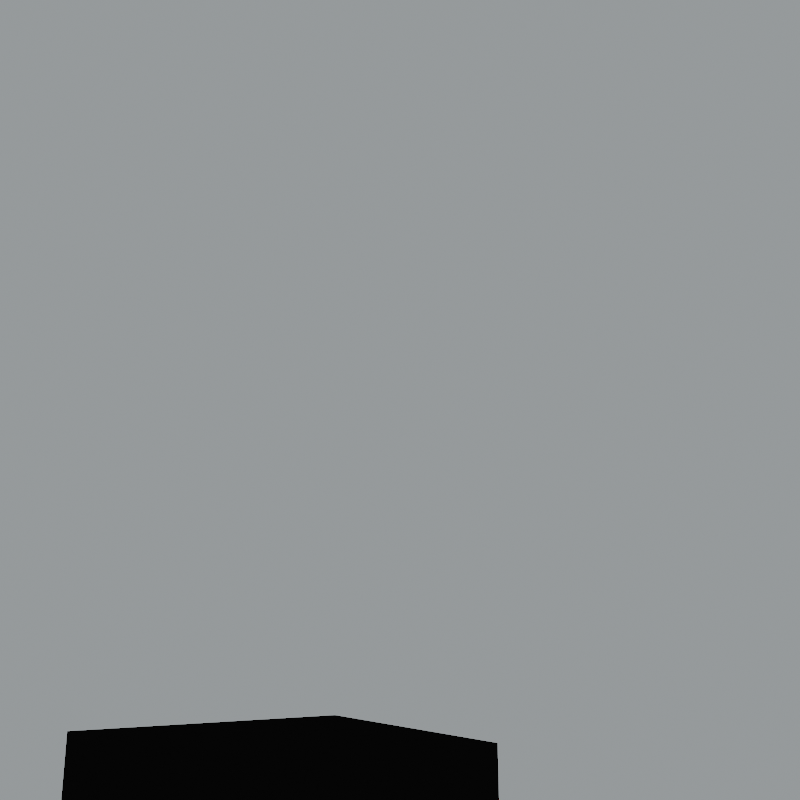 # Source: rpg_game.blend  (saved by Blender 3.4.6; exported with 4.5.12 LTS)
import bpy
from mathutils import Matrix  # noqa: F401  (used for matrix-valued properties, if any)

bpy.ops.wm.read_factory_settings(use_empty=True)
scene = bpy.context.scene
scene.name = 'Scene'

# ---- collections
col_assets = bpy.data.collections.new('ASSETS'); scene.collection.children.link(col_assets)
col_roofs = bpy.data.collections.new('ROOFS'); col_assets.children.link(col_roofs)
col_roof_blocks = bpy.data.collections.new('ROOF_BLOCKS'); col_assets.children.link(col_roof_blocks)
col_basements = bpy.data.collections.new('BASEMENTS'); col_assets.children.link(col_basements)
col_stone_wall_conrners = bpy.data.collections.new('STONE_WALL_CONRNERS'); col_basements.children.link(col_stone_wall_conrners)
col_stairs = bpy.data.collections.new('STAIRS'); col_basements.children.link(col_stairs)
col_living_blocks = bpy.data.collections.new('LIVING_BLOCKS'); col_assets.children.link(col_living_blocks)
col_windows = bpy.data.collections.new('WINDOWS'); col_assets.children.link(col_windows)
col_door_frames = bpy.data.collections.new('DOOR_FRAMES'); col_assets.children.link(col_door_frames)
col_doors = bpy.data.collections.new('DOORS'); col_assets.children.link(col_doors)
col_pots = bpy.data.collections.new('POTS'); col_assets.children.link(col_pots)
col_plants = bpy.data.collections.new('PLANTS'); col_assets.children.link(col_plants)
col_props = bpy.data.collections.new('PROPS'); col_assets.children.link(col_props)
col_composition = bpy.data.collections.new('COMPOSITION'); scene.collection.children.link(col_composition)

# ---- images (referenced by path relative to the original .blend; pixels are not part of the script)
import os
ASSET_DIR = os.environ.get("B2B_ASSET_DIR", "")  # directory of the original .blend (textures are referenced by path, not embedded)
HERE = os.path.dirname(os.path.abspath(__file__))  # packed textures are extracted next to this script under _unpacked/

def load_image(name, relpath, width, height, colorspace="sRGB"):
    """Load a texture the original file referenced (path relative to the .blend, or extracted next to this script)."""
    p = next((c for c in (os.path.join(HERE, relpath), os.path.join(ASSET_DIR, relpath)) if relpath and os.path.exists(c)), "")
    if p:
        img = bpy.data.images.load(p, check_existing=True)
        img.name = name
    else:  # same state as the original file: an image datablock whose file is absent (Cycles renders it pink)
        img = bpy.data.images.new(name, width, height)
        img.source = "FILE"
        img.filepath = "//" + (relpath or name)
    img.colorspace_settings.name = colorspace
    return img
img_roof_png = load_image('roof.png', 'textures/roof.png', 1024, 1024, 'sRGB')
img_roof_block_png = load_image('roof_block.png', 'textures/roof_block.png', 1024, 1024, 'sRGB')
img_basement_png = load_image('basement.png', 'textures/basement.png', 1024, 1024, 'sRGB')
img_wall_corner = load_image('wall_corner', 'textures/wall_corner.png', 1024, 1024, 'sRGB')
img_living_block_png = load_image('living_block.png', 'textures/living_block.png', 1024, 1024, 'sRGB')
img_window_png_001 = load_image('window.png.001', 'textures/window.png', 1024, 1024, 'sRGB')
img_shutter = load_image('shutter', 'textures/shutter.png', 1024, 1024, 'sRGB')
img_double_window_png = load_image('double_window.png', 'textures/double_window.png', 1024, 1024, 'sRGB')
img_door_frame = load_image('door_frame', 'textures/door_frame.png', 1024, 1024, 'sRGB')
img_door = load_image('door', 'textures/door.png', 1024, 1024, 'sRGB')
img_pot_png = load_image('pot.png', 'textures/pot.png', 1024, 1024, 'sRGB')
img_plant_png = load_image('plant.png', 'textures/plant.png', 1024, 1024, 'sRGB')
img_props_png = load_image('props.png', 'textures/props.png', 1024, 1024, 'sRGB')

# ---- materials (node trees are filled in below, after node groups)
mat_roof_1 = bpy.data.materials.new('roof_1')
mat_roof_1.preview_render_type = 'CUBE'
mat_roof_block = bpy.data.materials.new('roof_block')
mat_roof_block.preview_render_type = 'CUBE'
mat_basement = bpy.data.materials.new('basement')
mat_wall_corner = bpy.data.materials.new('wall_corner')
mat_wall_corner.preview_render_type = 'CUBE'
mat_living_block_0 = bpy.data.materials.new('living_block_0')
mat_living_block_1 = bpy.data.materials.new('living_block_1')
mat_single_window = bpy.data.materials.new('single_window')
mat_glass = bpy.data.materials.new('glass')
mat_glass.diffuse_color = (0.01836, 0.01836, 0.01836, 1.0)
mat_glass.roughness = 0.07133
mat_shutter = bpy.data.materials.new('shutter')
mat_double_window = bpy.data.materials.new('double_window')
mat_door_frame = bpy.data.materials.new('door_frame')
mat_door = bpy.data.materials.new('door')
mat_pot = bpy.data.materials.new('pot')
mat_plant = bpy.data.materials.new('plant')
mat_props = bpy.data.materials.new('props')

# ---- node groups
ng_auto_smooth = bpy.data.node_groups.new('Auto Smooth', 'GeometryNodeTree')
_s = ng_auto_smooth.interface.new_socket(name='Geometry', in_out='OUTPUT', socket_type='NodeSocketGeometry')
_s = ng_auto_smooth.interface.new_socket(name='Geometry', in_out='INPUT', socket_type='NodeSocketGeometry')
_s = ng_auto_smooth.interface.new_socket(name='Angle', in_out='INPUT', socket_type='NodeSocketFloat')
_s.subtype = 'ANGLE'
_s.min_value = 0.0
_s.max_value = 3.142
ng_auto_smooth.is_modifier = True
_N = ng_auto_smooth.nodes; _L = ng_auto_smooth.links
n0 = _N.new('NodeGroupOutput'); n0.name = 'Group Output'; n0.location = (480, -100)
n1 = _N.new('NodeGroupInput'); n1.name = 'Group Input'; n1.location = (-420, -300)
n2 = _N.new('NodeGroupInput'); n2.name = 'Group Input.001'; n2.location = (-60, -100)
n3 = _N.new('GeometryNodeSetShadeSmooth'); n3.name = 'Set Shade Smooth'; n3.location = (120, -100)
n3.domain = 'EDGE'
n4 = _N.new('GeometryNodeSetShadeSmooth'); n4.name = 'Set Shade Smooth.001'; n4.location = (300, -100)
n5 = _N.new('GeometryNodeInputMeshEdgeAngle'); n5.name = 'Edge Angle'; n5.location = (-420, -220)
n6 = _N.new('GeometryNodeInputEdgeSmooth'); n6.name = 'Is Edge Smooth'; n6.location = (-60, -160)
n7 = _N.new('GeometryNodeInputShadeSmooth'); n7.name = 'Is Face Smooth'; n7.location = (-240, -340)
n8 = _N.new('FunctionNodeBooleanMath'); n8.name = 'Boolean Math'; n8.location = (-60, -220)
n9 = _N.new('FunctionNodeCompare'); n9.name = 'Compare'; n9.location = (-240, -180)
n9.operation = 'LESS_EQUAL'
_L.new(n5.outputs[0], n9.inputs[0])
_L.new(n4.outputs[0], n0.inputs[0])
_L.new(n1.outputs[1], n9.inputs[1])
_L.new(n9.outputs[0], n8.inputs[0])
_L.new(n7.outputs[0], n8.inputs[1])
_L.new(n2.outputs[0], n3.inputs[0])
_L.new(n6.outputs[0], n3.inputs[1])
_L.new(n3.outputs[0], n4.inputs[0])
_L.new(n8.outputs[0], n3.inputs[2])
n0.is_active_output = True

# ---- material node trees
mat_roof_1.use_nodes = True; mat_roof_1.node_tree.nodes.clear()
_N = mat_roof_1.node_tree.nodes; _L = mat_roof_1.node_tree.links
n0 = _N.new('ShaderNodeTexImage'); n0.name = 'Image Texture'; n0.location = (-175, 291)
n0.image = img_roof_png
n0.interpolation = 'Closest'
n1 = _N.new('ShaderNodeBsdfPrincipled'); n1.name = 'Principled BSDF'; n1.location = (136, 291)
n1.distribution = 'GGX'
n1.subsurface_method = 'RANDOM_WALK_SKIN'
n1.inputs[2].default_value = 0.8697
n1.inputs[3].default_value = 1.45
n1.inputs[27].default_value = (0.0, 0.0, 0.0, 1.0)
n1.inputs[28].default_value = 1.0
n2 = _N.new('ShaderNodeOutputMaterial'); n2.name = 'Material Output'; n2.location = (447, 291)
_L.new(n0.outputs[0], n1.inputs[0])
_L.new(n1.outputs[0], n2.inputs[0])
n2.is_active_output = True
mat_roof_block.use_nodes = True; mat_roof_block.node_tree.nodes.clear()
_N = mat_roof_block.node_tree.nodes; _L = mat_roof_block.node_tree.links
n0 = _N.new('ShaderNodeOutputMaterial'); n0.name = 'Material Output'; n0.location = (330, 291)
n1 = _N.new('ShaderNodeBsdfDiffuse'); n1.name = 'Diffuse BSDF'; n1.location = (136, 291)
n1.inputs[1].default_value = 0.5
n2 = _N.new('ShaderNodeTexImage'); n2.name = 'Image Texture'; n2.location = (-175, 291)
n2.image = img_roof_block_png
n2.interpolation = 'Closest'
_L.new(n1.outputs[0], n0.inputs[0])
_L.new(n2.outputs[0], n1.inputs[0])
n0.is_active_output = True
mat_basement.use_nodes = True; mat_basement.node_tree.nodes.clear()
_N = mat_basement.node_tree.nodes; _L = mat_basement.node_tree.links
n0 = _N.new('ShaderNodeTexImage'); n0.name = 'Image Texture'; n0.location = (-175, 291)
n0.image = img_basement_png
n0.interpolation = 'Closest'
n1 = _N.new('ShaderNodeBsdfPrincipled'); n1.name = 'Principled BSDF'; n1.location = (97, 291)
n1.distribution = 'GGX'
n1.subsurface_method = 'RANDOM_WALK_SKIN'
n1.inputs[2].default_value = 0.8361
n1.inputs[3].default_value = 1.45
n1.inputs[27].default_value = (0.0, 0.0, 0.0, 1.0)
n1.inputs[28].default_value = 1.0
n2 = _N.new('ShaderNodeOutputMaterial'); n2.name = 'Material Output'; n2.location = (369, 291)
_L.new(n0.outputs[0], n1.inputs[0])
_L.new(n1.outputs[0], n2.inputs[0])
n2.is_active_output = True
mat_wall_corner.use_nodes = True; mat_wall_corner.node_tree.nodes.clear()
_N = mat_wall_corner.node_tree.nodes; _L = mat_wall_corner.node_tree.links
n0 = _N.new('ShaderNodeTexImage'); n0.name = 'Image Texture'; n0.location = (-175, 291)
n0.image = img_wall_corner
n0.interpolation = 'Closest'
n1 = _N.new('ShaderNodeOutputMaterial'); n1.name = 'Material Output'; n1.location = (388, 291)
n2 = _N.new('ShaderNodeBsdfPrincipled'); n2.name = 'Principled BSDF'; n2.location = (116, 291)
n2.distribution = 'GGX'
n2.subsurface_method = 'RANDOM_WALK_SKIN'
n2.inputs[2].default_value = 0.7689
n2.inputs[3].default_value = 1.45
n2.inputs[27].default_value = (0.0, 0.0, 0.0, 1.0)
n2.inputs[28].default_value = 1.0
_L.new(n0.outputs[1], n2.inputs[4])
_L.new(n2.outputs[0], n1.inputs[0])
_L.new(n0.outputs[0], n2.inputs[0])
n1.is_active_output = True
mat_living_block_0.use_nodes = True; mat_living_block_0.node_tree.nodes.clear()
_N = mat_living_block_0.node_tree.nodes; _L = mat_living_block_0.node_tree.links
n0 = _N.new('ShaderNodeOutputMaterial'); n0.name = 'Material Output'; n0.location = (330, 291)
n1 = _N.new('ShaderNodeBsdfDiffuse'); n1.name = 'Diffuse BSDF'; n1.location = (136, 291)
n1.inputs[1].default_value = 0.5
n2 = _N.new('ShaderNodeTexImage'); n2.name = 'Image Texture'; n2.location = (-175, 291)
n2.image = img_living_block_png
n2.interpolation = 'Closest'
_L.new(n1.outputs[0], n0.inputs[0])
_L.new(n2.outputs[0], n1.inputs[0])
n0.is_active_output = True
mat_living_block_1.use_nodes = True; mat_living_block_1.node_tree.nodes.clear()
_N = mat_living_block_1.node_tree.nodes; _L = mat_living_block_1.node_tree.links
n0 = _N.new('ShaderNodeOutputMaterial'); n0.name = 'Material Output'; n0.location = (330, 291)
n1 = _N.new('ShaderNodeBsdfDiffuse'); n1.name = 'Diffuse BSDF'; n1.location = (136, 291)
n1.inputs[1].default_value = 0.5
n2 = _N.new('ShaderNodeTexImage'); n2.name = 'Image Texture'; n2.location = (-175, 291)
n2.image = img_living_block_png
n2.interpolation = 'Closest'
_L.new(n1.outputs[0], n0.inputs[0])
_L.new(n2.outputs[0], n1.inputs[0])
n0.is_active_output = True
mat_single_window.use_nodes = True; mat_single_window.node_tree.nodes.clear()
_N = mat_single_window.node_tree.nodes; _L = mat_single_window.node_tree.links
n0 = _N.new('ShaderNodeOutputMaterial'); n0.name = 'Material Output'; n0.location = (330, 291)
n1 = _N.new('ShaderNodeBsdfDiffuse'); n1.name = 'Diffuse BSDF'; n1.location = (136, 291)
n1.inputs[1].default_value = 0.5
n2 = _N.new('ShaderNodeTexImage'); n2.name = 'Image Texture'; n2.location = (-175, 291)
n2.image = img_window_png_001
n2.interpolation = 'Closest'
_L.new(n1.outputs[0], n0.inputs[0])
_L.new(n2.outputs[0], n1.inputs[0])
n0.is_active_output = True
mat_shutter.use_nodes = True; mat_shutter.node_tree.nodes.clear()
_N = mat_shutter.node_tree.nodes; _L = mat_shutter.node_tree.links
n0 = _N.new('ShaderNodeBsdfPrincipled'); n0.name = 'Principled BSDF'; n0.location = (97, 291)
n0.distribution = 'GGX'
n0.subsurface_method = 'RANDOM_WALK_SKIN'
n0.inputs[2].default_value = 1.0
n0.inputs[3].default_value = 1.45
n0.inputs[13].default_value = 0.0
n0.inputs[27].default_value = (0.0, 0.0, 0.0, 1.0)
n0.inputs[28].default_value = 1.0
n1 = _N.new('ShaderNodeOutputMaterial'); n1.name = 'Material Output'; n1.location = (369, 291)
n2 = _N.new('ShaderNodeTexImage'); n2.name = 'Image Texture'; n2.location = (-175, 291)
n2.image = img_shutter
n2.interpolation = 'Closest'
_L.new(n0.outputs[0], n1.inputs[0])
_L.new(n2.outputs[0], n0.inputs[0])
_L.new(n2.outputs[1], n0.inputs[4])
n1.is_active_output = True
mat_double_window.use_nodes = True; mat_double_window.node_tree.nodes.clear()
_N = mat_double_window.node_tree.nodes; _L = mat_double_window.node_tree.links
n0 = _N.new('ShaderNodeOutputMaterial'); n0.name = 'Material Output'; n0.location = (369, 291)
n1 = _N.new('ShaderNodeBsdfPrincipled'); n1.name = 'Principled BSDF'; n1.location = (97, 291)
n1.distribution = 'GGX'
n1.subsurface_method = 'RANDOM_WALK_SKIN'
n1.inputs[3].default_value = 1.45
n1.inputs[27].default_value = (0.0, 0.0, 0.0, 1.0)
n1.inputs[28].default_value = 1.0
n2 = _N.new('ShaderNodeTexImage'); n2.name = 'Image Texture'; n2.location = (-175, 291)
n2.image = img_double_window_png
n2.interpolation = 'Closest'
_L.new(n1.outputs[0], n0.inputs[0])
_L.new(n2.outputs[0], n1.inputs[0])
_L.new(n2.outputs[1], n1.inputs[4])
n0.is_active_output = True
mat_door_frame.use_nodes = True; mat_door_frame.node_tree.nodes.clear()
_N = mat_door_frame.node_tree.nodes; _L = mat_door_frame.node_tree.links
n0 = _N.new('ShaderNodeOutputMaterial'); n0.name = 'Material Output'; n0.location = (369, 291)
n1 = _N.new('ShaderNodeBsdfPrincipled'); n1.name = 'Principled BSDF'; n1.location = (97, 291)
n1.distribution = 'GGX'
n1.subsurface_method = 'RANDOM_WALK_SKIN'
n1.inputs[2].default_value = 0.8445
n1.inputs[3].default_value = 1.45
n1.inputs[27].default_value = (0.0, 0.0, 0.0, 1.0)
n1.inputs[28].default_value = 1.0
n2 = _N.new('ShaderNodeTexImage'); n2.name = 'Image Texture'; n2.location = (-175, 291)
n2.image = img_door_frame
n2.interpolation = 'Closest'
_L.new(n1.outputs[0], n0.inputs[0])
_L.new(n2.outputs[0], n1.inputs[0])
_L.new(n2.outputs[1], n1.inputs[4])
n0.is_active_output = True
mat_door.use_nodes = True; mat_door.node_tree.nodes.clear()
_N = mat_door.node_tree.nodes; _L = mat_door.node_tree.links
n0 = _N.new('ShaderNodeOutputMaterial'); n0.name = 'Material Output'; n0.location = (369, 291)
n1 = _N.new('ShaderNodeBsdfPrincipled'); n1.name = 'Principled BSDF'; n1.location = (97, 291)
n1.distribution = 'GGX'
n1.subsurface_method = 'RANDOM_WALK_SKIN'
n1.inputs[2].default_value = 0.8697
n1.inputs[3].default_value = 1.45
n1.inputs[27].default_value = (0.0, 0.0, 0.0, 1.0)
n1.inputs[28].default_value = 1.0
n2 = _N.new('ShaderNodeTexImage'); n2.name = 'Image Texture'; n2.location = (-175, 291)
n2.image = img_door
n2.interpolation = 'Closest'
_L.new(n1.outputs[0], n0.inputs[0])
_L.new(n2.outputs[0], n1.inputs[0])
_L.new(n2.outputs[1], n1.inputs[4])
n0.is_active_output = True
mat_pot.use_nodes = True; mat_pot.node_tree.nodes.clear()
_N = mat_pot.node_tree.nodes; _L = mat_pot.node_tree.links
n0 = _N.new('ShaderNodeBsdfPrincipled'); n0.name = 'Principled BSDF'; n0.location = (97, 291)
n0.distribution = 'GGX'
n0.subsurface_method = 'RANDOM_WALK_SKIN'
n0.inputs[2].default_value = 1.0
n0.inputs[3].default_value = 1.45
n0.inputs[13].default_value = 0.0
n0.inputs[27].default_value = (0.0, 0.0, 0.0, 1.0)
n0.inputs[28].default_value = 1.0
n1 = _N.new('ShaderNodeOutputMaterial'); n1.name = 'Material Output'; n1.location = (369, 291)
n2 = _N.new('ShaderNodeTexImage'); n2.name = 'Image Texture'; n2.location = (-175, 291)
n2.image = img_pot_png
n2.interpolation = 'Closest'
_L.new(n0.outputs[0], n1.inputs[0])
_L.new(n2.outputs[0], n0.inputs[0])
_L.new(n2.outputs[1], n0.inputs[4])
n1.is_active_output = True
mat_plant.use_nodes = True; mat_plant.node_tree.nodes.clear()
_N = mat_plant.node_tree.nodes; _L = mat_plant.node_tree.links
n0 = _N.new('ShaderNodeBsdfPrincipled'); n0.name = 'Principled BSDF'; n0.location = (97, 291)
n0.distribution = 'GGX'
n0.subsurface_method = 'RANDOM_WALK_SKIN'
n0.inputs[2].default_value = 1.0
n0.inputs[3].default_value = 1.45
n0.inputs[13].default_value = 0.0
n0.inputs[27].default_value = (0.0, 0.0, 0.0, 1.0)
n0.inputs[28].default_value = 1.0
n1 = _N.new('ShaderNodeOutputMaterial'); n1.name = 'Material Output'; n1.location = (369, 291)
n2 = _N.new('ShaderNodeTexImage'); n2.name = 'Image Texture'; n2.location = (-175, 291)
n2.image = img_plant_png
n2.interpolation = 'Closest'
_L.new(n0.outputs[0], n1.inputs[0])
_L.new(n2.outputs[0], n0.inputs[0])
_L.new(n2.outputs[1], n0.inputs[4])
n1.is_active_output = True
mat_props.use_nodes = True; mat_props.node_tree.nodes.clear()
_N = mat_props.node_tree.nodes; _L = mat_props.node_tree.links
n0 = _N.new('ShaderNodeBsdfPrincipled'); n0.name = 'Principled BSDF'; n0.location = (97, 291)
n0.distribution = 'GGX'
n0.subsurface_method = 'RANDOM_WALK_SKIN'
n0.inputs[2].default_value = 1.0
n0.inputs[3].default_value = 1.45
n0.inputs[13].default_value = 0.0
n0.inputs[27].default_value = (0.0, 0.0, 0.0, 1.0)
n0.inputs[28].default_value = 1.0
n1 = _N.new('ShaderNodeOutputMaterial'); n1.name = 'Material Output'; n1.location = (369, 291)
n2 = _N.new('ShaderNodeTexImage'); n2.name = 'Image Texture'; n2.location = (-175, 291)
n2.image = img_props_png
n2.interpolation = 'Closest'
_L.new(n0.outputs[0], n1.inputs[0])
_L.new(n2.outputs[0], n0.inputs[0])
_L.new(n2.outputs[1], n0.inputs[4])
n1.is_active_output = True

# ---- world
world_world = bpy.data.worlds.new('World'); scene.world = world_world
world_world.use_nodes = True; world_world.node_tree.nodes.clear()
_N = world_world.node_tree.nodes; _L = world_world.node_tree.links
n0 = _N.new('ShaderNodeOutputWorld'); n0.name = 'World Output'; n0.location = (300, 300)
n1 = _N.new('ShaderNodeBackground'); n1.name = 'Background'; n1.location = (10, 300)
n1.inputs[0].default_value = (0.2051, 0.2348, 0.2462, 1.0)
_L.new(n1.outputs[0], n0.inputs[0])
n0.is_active_output = True
world_world.color = (0.05088, 0.05088, 0.05088)
world_world.use_sun_shadow = False
world_world.sun_shadow_jitter_overblur = 0.0

# ---- cameras
cam_camera = bpy.data.cameras.new('Camera')
cam_camera.lens = 40.0

# ---- lights
light_sun = bpy.data.lights.new('Sun', 'SUN')
light_sun.color = (1.0, 0.4998, 0.07434)
light_sun.transmission_factor = 0.0
light_sun.shadow_soft_size = 0.125
light_sun.cycles.is_caustics_light = True

# ---- meshes
me_cylinder = bpy.data.meshes.new('Cylinder')
me_cylinder.from_pydata([(0.0, 1.0, -1.0), (0.0, 1.0, 0.7), (0.1951, 0.9808, -1.0), (0.1951, 0.9808, 0.7), (0.3827, 0.9239, -1.0), (0.3827, 0.9239, 0.7), (0.5556, 0.8315, -1.0), (0.5556, 0.8315, 0.7), (0.7071, 0.7071, -1.0), (0.7071, 0.7071, 0.7), (0.8315, 0.5556, -1.0), (0.8315, 0.5556, 0.7), (0.9239, 0.3827, -1.0), (0.9239, 0.3827, 0.7), (0.9808, 0.1951, -1.0), (0.9808, 0.1951, 0.7), (1.0, 0.0, -1.0), (1.0, 0.0, 0.7), (0.9808, -0.1951, -1.0), (0.9808, -0.1951, 0.7), (0.9239, -0.3827, -1.0), (0.9239, -0.3827, 0.7), (0.8315, -0.5556, -1.0), (0.8315, -0.5556, 0.7), (0.7071, -0.7071, -1.0), (0.7071, -0.7071, 0.7), (0.5556, -0.8315, -1.0), (0.5556, -0.8315, 0.7), (0.3827, -0.9239, -1.0), (0.3827, -0.9239, 0.7), (0.1951, -0.9808, -1.0), (0.1951, -0.9808, 0.7), (0.0, -1.0, -1.0), (0.0, -1.0, 0.7), (-0.1951, -0.9808, -1.0), (-0.1951, -0.9808, 0.7), (-0.3827, -0.9239, -1.0), (-0.3827, -0.9239, 0.7), (-0.5556, -0.8315, -1.0), (-0.5556, -0.8315, 0.7), (-0.7071, -0.7071, -1.0), (-0.7071, -0.7071, 0.7), (-0.8315, -0.5556, -1.0), (-0.8315, -0.5556, 0.7), (-0.9239, -0.3827, -1.0), (-0.9239, -0.3827, 0.7), (-0.9808, -0.1951, -1.0), (-0.9808, -0.1951, 0.7), (-1.0, 0.0, -1.0), (-1.0, 0.0, 0.7), (-0.9808, 0.1951, -1.0), (-0.9808, 0.1951, 0.7), (-0.9239, 0.3827, -1.0), (-0.9239, 0.3827, 0.7), (-0.8315, 0.5556, -1.0), (-0.8315, 0.5556, 0.7), (-0.7071, 0.7071, -1.0), (-0.7071, 0.7071, 0.7), (-0.5556, 0.8315, -1.0), (-0.5556, 0.8315, 0.7), (-0.3827, 0.9239, -1.0), (-0.3827, 0.9239, 0.7), (-0.1951, 0.9808, -1.0), (-0.1951, 0.9808, 0.7)], [], [(0, 1, 3, 2), (2, 3, 5, 4), (4, 5, 7, 6), (6, 7, 9, 8), (8, 9, 11, 10), (10, 11, 13, 12), (12, 13, 15, 14), (14, 15, 17, 16), (16, 17, 19, 18), (18, 19, 21, 20), (20, 21, 23, 22), (22, 23, 25, 24), (24, 25, 27, 26), (26, 27, 29, 28), (28, 29, 31, 30), (30, 31, 33, 32), (32, 33, 35, 34), (34, 35, 37, 36), (36, 37, 39, 38), (38, 39, 41, 40), (40, 41, 43, 42), (42, 43, 45, 44), (44, 45, 47, 46), (46, 47, 49, 48), (48, 49, 51, 50), (50, 51, 53, 52), (52, 53, 55, 54), (54, 55, 57, 56), (56, 57, 59, 58), (58, 59, 61, 60), (3, 1, 63, 61, 59, 57, 55, 53, 51, 49, 47, 45, 43, 41, 39, 37, 35, 33, 31, 29, 27, 25, 23, 21, 19, 17, 15, 13, 11, 9, 7, 5), (60, 61, 63, 62), (62, 63, 1, 0), (0, 2, 4, 6, 8, 10, 12, 14, 16, 18, 20, 22, 24, 26, 28, 30, 32, 34, 36, 38, 40, 42, 44, 46, 48, 50, 52, 54, 56, 58, 60, 62)])
me_cylinder.polygons.foreach_set('use_smooth', [True] * 34)
_uv = me_cylinder.uv_layers.new(name='UVMap')
_uv.uv.foreach_set('vector', [1.0, 0.5, 1.0, 1.0, 0.9688, 1.0, 0.9688, 0.5, 0.9688, 0.5, 0.9688, 1.0, 0.9375, 1.0, 0.9375, 0.5, 0.9375, 0.5, 0.9375, 1.0, 0.9062, 1.0, 0.9062, 0.5, 0.9062, 0.5, 0.9062, 1.0, 0.875, 1.0, 0.875, 0.5, 0.875, 0.5, 0.875, 1.0, 0.8438, 1.0, 0.8438, 0.5, 0.8438, 0.5, 0.8438, 1.0, 0.8125, 1.0, 0.8125, 0.5, 0.8125, 0.5, 0.8125, 1.0, 0.7812, 1.0, 0.7812, 0.5, 0.7812, 0.5, 0.7812, 1.0, 0.75, 1.0, 0.75, 0.5, 0.75, 0.5, 0.75, 1.0, 0.7188, 1.0, 0.7188, 0.5, 0.7188, 0.5, 0.7188, 1.0, 0.6875, 1.0, 0.6875, 0.5, 0.6875, 0.5, 0.6875, 1.0, 0.6562, 1.0, 0.6562, 0.5, 0.6562, 0.5, 0.6562, 1.0, 0.625, 1.0, 0.625, 0.5, 0.625, 0.5, 0.625, 1.0, 0.5938, 1.0, 0.5938, 0.5, 0.5938, 0.5, 0.5938, 1.0, 0.5625, 1.0, 0.5625, 0.5, 0.5625, 0.5, 0.5625, 1.0, 0.5312, 1.0, 0.5312, 0.5, 0.5312, 0.5, 0.5312, 1.0, 0.5, 1.0, 0.5, 0.5, 0.5, 0.5, 0.5, 1.0, 0.4688, 1.0, 0.4688, 0.5, 0.4688, 0.5, 0.4688, 1.0, 0.4375, 1.0, 0.4375, 0.5, 0.4375, 0.5, 0.4375, 1.0, 0.4062, 1.0, 0.4062, 0.5, 0.4062, 0.5, 0.4062, 1.0, 0.375, 1.0, 0.375, 0.5, 0.375, 0.5, 0.375, 1.0, 0.3438, 1.0, 0.3438, 0.5, 0.3438, 0.5, 0.3438, 1.0, 0.3125, 1.0, 0.3125, 0.5, 0.3125, 0.5, 0.3125, 1.0, 0.2812, 1.0, 0.2812, 0.5, 0.2812, 0.5, 0.2812, 1.0, 0.25, 1.0, 0.25, 0.5, 0.25, 0.5, 0.25, 1.0, 0.2188, 1.0, 0.2188, 0.5, 0.2188, 0.5, 0.2188, 1.0, 0.1875, 1.0, 0.1875, 0.5, 0.1875, 0.5, 0.1875, 1.0, 0.1562, 1.0, 0.1562, 0.5, 0.1562, 0.5, 0.1562, 1.0, 0.125, 1.0, 0.125, 0.5, 0.125, 0.5, 0.125, 1.0, 0.09375, 1.0, 0.09375, 0.5, 0.09375, 0.5, 0.09375, 1.0, 0.0625, 1.0, 0.0625, 0.5, 0.2968, 0.4854, 0.25, 0.49, 0.2032, 0.4854, 0.1582, 0.4717, 0.1167, 0.4496, 0.08029, 0.4197, 0.05045, 0.3833, 0.02827, 0.3418, 0.01461, 0.2968, 0.01, 0.25, 0.01461, 0.2032, 0.02827, 0.1582, 0.05045, 0.1167, 0.08029, 0.08029, 0.1167, 0.05045, 0.1582, 0.02827, 0.2032, 0.01461, 0.25, 0.01, 0.2968, 0.01461, 0.3418, 0.02827, 0.3833, 0.05045, 0.4197, 0.08029, 0.4496, 0.1167, 0.4717, 0.1582, 0.4854, 0.2032, 0.49, 0.25, 0.4854, 0.2968, 0.4717, 0.3418, 0.4496, 0.3833, 0.4197, 0.4197, 0.3833, 0.4496, 0.3418, 0.4717, 0.0625, 0.5, 0.0625, 1.0, 0.03125, 1.0, 0.03125, 0.5, 0.03125, 0.5, 0.03125, 1.0, 0.0, 1.0, 0.0, 0.5, 0.75, 0.49, 0.7968, 0.4854, 0.8418, 0.4717, 0.8833, 0.4496, 0.9197, 0.4197, 0.9496, 0.3833, 0.9717, 0.3418, 0.9854, 0.2968, 0.99, 0.25, 0.9854, 0.2032, 0.9717, 0.1582, 0.9496, 0.1167, 0.9197, 0.08029, 0.8833, 0.05045, 0.8418, 0.02827, 0.7968, 0.01461, 0.75, 0.01, 0.7032, 0.01461, 0.6582, 0.02827, 0.6167, 0.05045, 0.5803, 0.08029, 0.5504, 0.1167, 0.5283, 0.1582, 0.5146, 0.2032, 0.51, 0.25, 0.5146, 0.2968, 0.5283, 0.3418, 0.5504, 0.3833, 0.5803, 0.4197, 0.6167, 0.4496, 0.6582, 0.4717, 0.7032, 0.4854])
me_cylinder.update()
me_cube_002 = bpy.data.meshes.new('Cube.002')
me_cube_002.from_pydata([(0.2772, -2.0, 2.03), (0.2772, -2.0, 2.26), (-0.2772, -2.0, 2.26), (-0.2772, -2.0, 2.03), (0.1148, -2.0, 2.422), (-0.1148, -2.0, 2.422), (0.1148, -2.0, 1.868), (-0.1148, -2.0, 1.868), (-2.316, -2.0, -0.008819), (-2.154, -2.0, -0.1712), (2.316, -2.0, -0.00882), (2.154, -2.0, -0.1712), (0.2772, 2.0, 2.03), (-0.2772, 2.0, 2.26), (0.1148, 2.0, 2.422), (0.1148, 2.0, 1.868), (-0.1148, 2.0, 1.868), (-2.154, 2.0, -0.1712), (2.316, 2.0, -0.00882), (2.154, 2.0, -0.1712), (0.2772, 2.0, 2.26), (-0.2772, 2.0, 2.03), (-0.1148, 2.0, 2.422), (-2.316, 2.0, -0.008819)], [], [(0, 6, 11, 10), (15, 12, 18, 19), (21, 16, 17, 23), (14, 20, 12, 15, 16, 21, 13, 22), (1, 4, 5, 2, 3, 7, 6, 0), (7, 3, 8, 9), (18, 10, 11, 19), (6, 15, 19, 11), (3, 21, 23, 8), (7, 9, 17, 16), (9, 8, 23, 17), (5, 22, 13, 2), (3, 2, 13, 21), (5, 4, 14, 22), (0, 10, 18, 12), (0, 12, 20, 1), (1, 20, 14, 4), (6, 7, 16, 15)])
_uv = me_cube_002.uv_layers.new(name='UVMap')
_uv.uv.foreach_set('vector', [0.1602, 0.9746, 0.1602, 0.9688, 0.2168, 0.9688, 0.2168, 0.9746, 0.1602, 0.9688, 0.1602, 0.9746, 0.2168, 0.9746, 0.2168, 0.9688, 0.1602, 0.9746, 0.1602, 0.9688, 0.2168, 0.9688, 0.2168, 0.9746, 0.1666, 0.9651, 0.1618, 0.9604, 0.1618, 0.9537, 0.1666, 0.9489, 0.1733, 0.9489, 0.178, 0.9537, 0.178, 0.9604, 0.1733, 0.9651, 0.178, 0.9604, 0.1733, 0.9652, 0.1666, 0.9652, 0.1618, 0.9604, 0.1618, 0.9537, 0.1666, 0.9489, 0.1733, 0.9489, 0.178, 0.9537, 0.1602, 0.9688, 0.1602, 0.9746, 0.2168, 0.9746, 0.2168, 0.9688, 0.0, 0.9961, 0.07812, 0.9961, 0.07812, 1.0, 0.0, 1.0, 0.0782, 0.9883, -7.828e-05, 0.9883, 0.0, 0.9844, 0.07812, 0.9844, 0.1582, 1.0, 0.08008, 1.0, 0.08008, 0.9434, 0.1582, 0.9434, 0.0782, 0.9922, 0.0782, 0.9962, -7.828e-05, 0.9962, -7.828e-05, 0.9922, 0.07812, 0.9961, 0.07812, 1.0, 0.0, 1.0, 0.0, 0.9961, 0.2383, 0.9863, 0.1602, 0.9863, 0.1602, 0.9824, 0.2383, 0.9824, 0.2383, 0.9766, 0.2383, 0.9824, 0.1602, 0.9824, 0.1602, 0.9766, 0.2383, 0.9863, 0.2383, 0.9902, 0.1602, 0.9902, 0.1602, 0.9863, 0.08008, 1.0, 0.08008, 0.9434, 0.1582, 0.9434, 0.1582, 1.0, 0.2383, 1.0, 0.1602, 1.0, 0.1602, 0.9941, 0.2383, 0.9941, 0.2383, 0.9941, 0.1602, 0.9941, 0.1602, 0.9902, 0.2383, 0.9902, 0.0782, 0.9883, 0.0782, 0.9922, -7.828e-05, 0.9922, -7.828e-05, 0.9883])
me_cube_002.materials.append(mat_roof_1)
me_cube_002.update()
me_cube_001 = bpy.data.meshes.new('Cube.001')
me_cube_001.from_pydata([(0.2772, 0.3, 2.03), (-0.2772, 0.3, 2.26), (0.1148, 0.3, 2.422), (0.1148, 0.3, 1.868), (-0.1148, 0.3, 1.868), (-2.154, 0.3, -0.1712), (2.316, 0.3, -0.00882), (2.154, 0.3, -0.1712), (0.2772, 0.3, 2.26), (-0.2772, 0.3, 2.03), (-0.1148, 0.3, 2.422), (-2.316, 0.3, -0.008819), (0.2772, -1.639e-07, 2.26), (-0.2772, -1.639e-07, 2.03), (-0.1148, -1.639e-07, 2.422), (-2.316, -1.639e-07, -0.008819), (0.2772, -1.639e-07, 2.03), (-0.2772, -1.639e-07, 2.26), (0.1148, -1.639e-07, 2.422), (0.1148, -1.639e-07, 1.868), (-0.1148, -1.639e-07, 1.868), (-2.154, -1.639e-07, -0.1712), (2.316, -1.639e-07, -0.00882), (2.154, -1.639e-07, -0.1712)], [], [(16, 19, 23, 22), (3, 0, 6, 7), (9, 4, 5, 11), (2, 8, 0, 3, 4, 9, 1, 10), (12, 18, 14, 17, 13, 20, 19, 16), (20, 13, 15, 21), (19, 3, 7, 23), (13, 9, 11, 15), (20, 21, 5, 4), (21, 15, 11, 5), (14, 10, 1, 17), (13, 17, 1, 9), (14, 18, 2, 10), (16, 22, 6, 0), (16, 0, 8, 12), (12, 8, 2, 18), (19, 20, 4, 3), (6, 22, 23, 7)])
_uv = me_cube_001.uv_layers.new(name='UVMap')
_uv.uv.foreach_set('vector', [0.1602, 0.9746, 0.1602, 0.9688, 0.2168, 0.9688, 0.2168, 0.9746, 0.1602, 0.9688, 0.1602, 0.9746, 0.2168, 0.9746, 0.2168, 0.9688, 0.1602, 0.9746, 0.1602, 0.9688, 0.2168, 0.9688, 0.2168, 0.9746, 0.1666, 0.9651, 0.1618, 0.9604, 0.1618, 0.9537, 0.1666, 0.9489, 0.1733, 0.9489, 0.178, 0.9537, 0.178, 0.9604, 0.1733, 0.9651, 0.178, 0.9604, 0.1733, 0.9652, 0.1666, 0.9652, 0.1618, 0.9604, 0.1618, 0.9537, 0.1666, 0.9489, 0.1733, 0.9489, 0.178, 0.9537, 0.1602, 0.9688, 0.1602, 0.9746, 0.2168, 0.9746, 0.2168, 0.9688, 0.005793, 0.9883, -7.828e-05, 0.9883, 0.0, 0.9844, 0.005859, 0.9844, 0.08594, 1.0, 0.08008, 1.0, 0.08008, 0.9434, 0.08594, 0.9434, 0.005793, 0.9922, 0.005826, 0.9962, -7.828e-05, 0.9962, -7.828e-05, 0.9922, 0.005826, 0.9962, 0.005859, 1.0, 0.0, 1.0, 0.0, 0.9961, 0.166, 0.9863, 0.1602, 0.9863, 0.1602, 0.9824, 0.166, 0.9824, 0.166, 0.9766, 0.166, 0.9824, 0.1602, 0.9824, 0.1602, 0.9766, 0.166, 0.9863, 0.166, 0.9902, 0.1602, 0.9902, 0.1602, 0.9863, 0.1523, 1.0, 0.1523, 0.9434, 0.1582, 0.9434, 0.1582, 1.0, 0.166, 1.0, 0.1602, 1.0, 0.1602, 0.9941, 0.166, 0.9941, 0.166, 0.9941, 0.1602, 0.9941, 0.1602, 0.9902, 0.166, 0.9902, 0.005793, 0.9883, 0.005793, 0.9922, -7.828e-05, 0.9922, -7.828e-05, 0.9883, 0.0, 0.9961, 0.005859, 0.9961, 0.005859, 1.0, 0.0, 1.0])
me_cube_001.materials.append(mat_roof_1)
me_cube_001.update()
me_cube_020 = bpy.data.meshes.new('Cube.020')
me_cube_020.from_pydata([(0.2772, -2.0, 2.03), (0.2772, -2.0, 2.26), (-0.2772, -2.0, 2.26), (-0.2772, -2.0, 2.03), (0.1148, -2.0, 2.422), (-0.1148, -2.0, 2.422), (0.1148, -2.0, 1.868), (-0.1148, -2.0, 1.868), (-2.316, -2.0, -0.008819), (-2.154, -2.0, -0.1712), (2.316, -2.0, -0.00882), (2.154, -2.0, -0.1712), (0.2772, 2.0, 2.03), (-0.2772, 2.0, 2.26), (0.1148, 2.0, 2.422), (0.1148, 2.0, 1.868), (-0.1148, 2.0, 1.868), (-2.154, 2.0, -0.1712), (2.316, 2.0, -0.00882), (2.154, 2.0, -0.1712), (0.2772, 2.0, 2.26), (-0.2772, 2.0, 2.03), (-0.1148, 2.0, 2.422), (-2.316, 2.0, -0.008819)], [], [(0, 6, 11, 10), (15, 12, 18, 19), (21, 16, 17, 23), (14, 20, 12, 15, 16, 21, 13, 22), (1, 4, 5, 2, 3, 7, 6, 0), (7, 3, 8, 9), (18, 10, 11, 19), (6, 15, 19, 11), (3, 21, 23, 8), (7, 9, 17, 16), (9, 8, 23, 17), (5, 22, 13, 2), (3, 2, 13, 21), (5, 4, 14, 22), (0, 10, 18, 12), (0, 12, 20, 1), (1, 20, 14, 4), (6, 7, 16, 15)])
_uv = me_cube_020.uv_layers.new(name='UVMap')
_uv.uv.foreach_set('vector', [0.1602, 0.8945, 0.1602, 0.8887, 0.2168, 0.8887, 0.2168, 0.8945, 0.1602, 0.8887, 0.1602, 0.8945, 0.2168, 0.8945, 0.2168, 0.8887, 0.1602, 0.8945, 0.1602, 0.8887, 0.2168, 0.8887, 0.2168, 0.8945, 0.1659, 0.8866, 0.1603, 0.8809, 0.1603, 0.873, 0.1659, 0.8673, 0.1739, 0.8673, 0.1795, 0.873, 0.1795, 0.8809, 0.1739, 0.8866, 0.1796, 0.8809, 0.1739, 0.8866, 0.1659, 0.8866, 0.1603, 0.8809, 0.1603, 0.873, 0.1659, 0.8673, 0.1739, 0.8673, 0.1796, 0.873, 0.1602, 0.8887, 0.1602, 0.8945, 0.2168, 0.8945, 0.2168, 0.8887, 0.0, 0.916, 0.07812, 0.916, 0.07812, 0.9199, 0.0, 0.9199, 0.07812, 0.9082, 0.0, 0.9082, 0.0, 0.9043, 0.07812, 0.9043, 0.1582, 0.9199, 0.08008, 0.9199, 0.08008, 0.8633, 0.1582, 0.8633, 0.07812, 0.9121, 0.07812, 0.916, 0.0, 0.916, 0.0, 0.9121, 0.07812, 0.916, 0.07812, 0.9199, 0.0, 0.9199, 0.0, 0.916, 0.2383, 0.9062, 0.1602, 0.9062, 0.1602, 0.9023, 0.2383, 0.9023, 0.2383, 0.8965, 0.2383, 0.9023, 0.1602, 0.9023, 0.1602, 0.8965, 0.2383, 0.9062, 0.2383, 0.9102, 0.1602, 0.9102, 0.1602, 0.9062, 0.08008, 0.9199, 0.08008, 0.8633, 0.1582, 0.8633, 0.1582, 0.9199, 0.2383, 0.9199, 0.1602, 0.9199, 0.1602, 0.9141, 0.2383, 0.9141, 0.2383, 0.9141, 0.1602, 0.9141, 0.1602, 0.9102, 0.2383, 0.9102, 0.07812, 0.9082, 0.07812, 0.9121, 0.0, 0.9121, 0.0, 0.9082])
me_cube_020.materials.append(mat_roof_1)
me_cube_020.update()
me_cube_024 = bpy.data.meshes.new('Cube.024')
me_cube_024.from_pydata([(0.2772, -2.384e-07, 2.03), (0.2772, -2.384e-07, 2.26), (-0.2772, -2.384e-07, 2.26), (-0.2772, -2.384e-07, 2.03), (0.1148, -2.384e-07, 2.422), (-0.1148, -2.384e-07, 2.422), (0.1148, -2.384e-07, 1.868), (-0.1148, -2.384e-07, 1.868), (-2.316, -2.384e-07, -0.008819), (-2.154, -2.384e-07, -0.1712), (2.316, -2.384e-07, -0.00882), (2.154, -2.384e-07, -0.1712), (0.2772, 0.3, 2.26), (-0.2772, 0.3, 2.03), (-0.1148, 0.3, 2.422), (-2.316, 0.3, -0.008819), (0.2772, 0.3, 2.03), (-0.2772, 0.3, 2.26), (0.1148, 0.3, 2.422), (0.1148, 0.3, 1.868), (-0.1148, 0.3, 1.868), (-2.154, 0.3, -0.1712), (2.316, 0.3, -0.00882), (2.154, 0.3, -0.1712)], [], [(0, 6, 11, 10), (19, 16, 22, 23), (13, 20, 21, 15), (18, 12, 16, 19, 20, 13, 17, 14), (1, 4, 5, 2, 3, 7, 6, 0), (7, 3, 8, 9), (22, 10, 11, 23), (6, 7, 20, 19), (1, 12, 18, 4), (0, 16, 12, 1), (0, 10, 22, 16), (5, 4, 18, 14), (3, 2, 17, 13), (5, 14, 17, 2), (9, 8, 15, 21), (7, 9, 21, 20), (3, 13, 15, 8), (6, 19, 23, 11)])
_uv = me_cube_024.uv_layers.new(name='UVMap')
_uv.uv.foreach_set('vector', [0.1602, 0.8945, 0.1602, 0.8887, 0.2168, 0.8887, 0.2168, 0.8945, 0.1602, 0.8887, 0.1602, 0.8945, 0.2168, 0.8945, 0.2168, 0.8887, 0.1602, 0.8945, 0.1602, 0.8887, 0.2168, 0.8887, 0.2168, 0.8945, 0.1659, 0.8866, 0.1603, 0.8809, 0.1603, 0.873, 0.1659, 0.8673, 0.1739, 0.8673, 0.1795, 0.873, 0.1795, 0.8809, 0.1739, 0.8866, 0.1796, 0.8809, 0.1739, 0.8866, 0.1659, 0.8866, 0.1603, 0.8809, 0.1603, 0.873, 0.1659, 0.8673, 0.1739, 0.8673, 0.1796, 0.873, 0.1602, 0.8887, 0.1602, 0.8945, 0.2168, 0.8945, 0.2168, 0.8887, 0.07227, 0.916, 0.07812, 0.916, 0.07812, 0.9199, 0.07227, 0.9199, 0.07812, 0.9082, 0.07812, 0.9121, 0.07227, 0.9121, 0.07227, 0.9082, 0.2383, 0.9141, 0.2324, 0.9141, 0.2324, 0.9102, 0.2383, 0.9102, 0.2383, 0.9199, 0.2324, 0.9199, 0.2324, 0.9141, 0.2383, 0.9141, 0.08008, 0.9199, 0.08008, 0.8633, 0.08594, 0.8633, 0.08594, 0.9199, 0.2383, 0.9062, 0.2383, 0.9102, 0.2324, 0.9102, 0.2324, 0.9062, 0.2383, 0.8965, 0.2383, 0.9023, 0.2324, 0.9023, 0.2324, 0.8965, 0.2383, 0.9062, 0.2324, 0.9062, 0.2324, 0.9023, 0.2383, 0.9023, 0.07812, 0.916, 0.07812, 0.9199, 0.07227, 0.9199, 0.07227, 0.916, 0.07812, 0.9121, 0.07812, 0.916, 0.07227, 0.916, 0.07227, 0.9121, 0.1582, 0.9199, 0.1523, 0.9199, 0.1523, 0.8633, 0.1582, 0.8633, 0.07812, 0.9082, 0.07227, 0.9082, 0.07227, 0.9043, 0.07812, 0.9043])
me_cube_024.materials.append(mat_roof_1)
me_cube_024.update()
me_cube_008 = bpy.data.meshes.new('Cube.008')
me_cube_008.from_pydata([(-2.0, -2.0, 0.0), (-2.0, 2.0, 0.0), (0.0, -2.0, 0.0), (0.0, 2.0, 0.0), (2.0, -2.0, 0.0), (2.0, 2.0, 0.0), (0.0, 2.0, 2.0), (0.0, -2.0, 2.0)], [], [(0, 2, 7), (2, 4, 7), (3, 1, 6), (5, 3, 6), (4, 5, 6, 7), (1, 0, 7, 6), (0, 1, 3, 2), (4, 2, 3, 5)])
_uv = me_cube_008.uv_layers.new(name='UVMap')
_uv.uv.foreach_set('vector', [0.08008, 0.9609, 0.1191, 0.9609, 0.1191, 1.0, 0.1191, 0.9609, 0.1582, 0.9609, 0.1191, 1.0, 0.1191, 0.9609, 0.1582, 0.9609, 0.1191, 1.0, 0.08008, 0.9609, 0.1191, 0.9609, 0.1191, 1.0, 0.05476, 0.9218, 0.05482, 1.0, -7.451e-09, 1.0, -7.451e-09, 0.9219, 7.451e-09, 1.0, 7.451e-09, 0.9219, 0.05476, 0.9218, 0.05482, 1.0, 0.07812, 1.0, 0.0, 1.0, 0.0, 0.9609, 0.07812, 0.9609, 0.07812, 0.9219, 0.07812, 0.9609, 0.0, 0.9609, 0.0, 0.9219])
me_cube_008.materials.append(mat_roof_block)
me_cube_008.update()
me_cube_017 = bpy.data.meshes.new('Cube.017')
me_cube_017.from_pydata([(-2.0, -2.0, 2.384e-07), (-2.0, -2.0, 3.0), (-2.0, 2.0, 2.384e-07), (-2.0, 2.0, 3.0), (2.0, -2.0, 2.384e-07), (2.0, -2.0, 3.0), (2.0, 2.0, 2.384e-07), (2.0, 2.0, 3.0)], [], [(0, 1, 3, 2), (2, 6, 4, 0), (5, 7, 3, 1), (0, 4, 5, 1), (6, 7, 5, 4), (3, 7, 6, 2)])
_uv = me_cube_017.uv_layers.new(name='UVMap')
_uv.uv.foreach_set('vector', [0.1582, 0.9414, 0.1582, 1.0, 0.08008, 1.0, 0.08008, 0.9414, 0.07812, 1.0, 0.0, 1.0, 0.0, 0.9219, 0.07812, 0.9219, 0.0, 1.0, 0.0, 0.9219, 0.07812, 0.9219, 0.07812, 1.0, 0.08008, 0.9414, 0.1582, 0.9414, 0.1582, 1.0, 0.08008, 1.0, 0.1582, 0.9414, 0.1582, 1.0, 0.08008, 1.0, 0.08008, 0.9414, 0.1582, 1.0, 0.08008, 1.0, 0.08008, 0.9414, 0.1582, 0.9414])
me_cube_017.materials.append(mat_basement)
me_cube_017.update()
me_cube_003 = bpy.data.meshes.new('Cube.003')
me_cube_003.from_pydata([(-2.0, -2.0, 2.384e-07), (-2.0, -2.0, 3.0), (-2.0, 2.0, 2.384e-07), (-2.0, 2.0, 3.0), (2.0, -2.0, 2.384e-07), (2.0, -2.0, 3.0), (2.0, 2.0, 2.384e-07), (2.0, 2.0, 3.0)], [], [(0, 1, 3, 2), (2, 6, 4, 0), (5, 7, 3, 1), (0, 4, 5, 1), (6, 7, 5, 4), (3, 7, 6, 2)])
_uv = me_cube_003.uv_layers.new(name='UVMap')
_uv.uv.foreach_set('vector', [0.2383, 0.8613, 0.2383, 0.9199, 0.1602, 0.9199, 0.1602, 0.8613, 0.1582, 0.9199, 0.08008, 0.9199, 0.08008, 0.8418, 0.1582, 0.8418, 0.0, 0.9199, 0.0, 0.8418, 0.07812, 0.8418, 0.07812, 0.9199, 0.1602, 0.8613, 0.2383, 0.8613, 0.2383, 0.9199, 0.1602, 0.9199, 0.2383, 0.8613, 0.2383, 0.9199, 0.1602, 0.9199, 0.1602, 0.8613, 0.2383, 0.9199, 0.1602, 0.9199, 0.1602, 0.8613, 0.2383, 0.8613])
me_cube_003.materials.append(mat_basement)
me_cube_003.update()
me_plane = bpy.data.meshes.new('Plane')
me_plane.from_pydata([(-0.5, 9.313e-09, 5.96e-08), (0.0, 9.313e-09, 5.96e-08), (-0.5, 9.313e-09, 3.0), (0.0, 9.313e-09, 3.0)], [], [(0, 1, 3, 2)])
_uv = me_plane.uv_layers.new(name='UVMap')
_uv.uv.foreach_set('vector', [0.1875, 0.0, 0.3438, 0.0, 0.3438, 0.9375, 0.1875, 0.9375])
me_plane.materials.append(mat_wall_corner)
me_plane.update()
me_plane_002 = bpy.data.meshes.new('Plane.002')
me_plane_002.from_pydata([(0.0, 9.313e-09, 5.96e-08), (0.5, 9.313e-09, 5.96e-08), (0.0, 9.313e-09, 3.0), (0.5, 9.313e-09, 3.0)], [], [(0, 1, 3, 2)])
_uv = me_plane_002.uv_layers.new(name='UVMap')
_uv.uv.foreach_set('vector', [0.0, 0.0, 0.1562, 0.0, 0.1562, 0.9375, 0.0, 0.9375])
me_plane_002.materials.append(mat_wall_corner)
me_plane_002.update()
me_plane_026 = bpy.data.meshes.new('Plane.026')
me_plane_026.from_pydata([(-2.844e-08, 0.5, 5.96e-08), (-2.844e-08, 0.5, 3.0), (0.0, 9.313e-09, 5.96e-08), (0.5, 9.313e-09, 5.96e-08), (0.0, 9.313e-09, 3.0), (0.5, 9.313e-09, 3.0)], [], [(0, 2, 4, 1), (2, 3, 5, 4)])
_uv = me_plane_026.uv_layers.new(name='UVMap')
_uv.uv.foreach_set('vector', [0.1875, 0.0, 0.3438, 0.0, 0.3438, 0.9375, 0.1875, 0.9375, 0.0, 0.0, 0.1562, 0.0, 0.1562, 0.9375, 0.0, 0.9375])
me_plane_026.materials.append(mat_wall_corner)
me_plane_026.update()
me_cube_016 = bpy.data.meshes.new('Cube.016')
me_cube_016.from_pydata([(-2.0, -2.0, 2.384e-07), (-2.0, -2.0, 3.0), (-2.0, 2.0, 2.384e-07), (-2.0, 2.0, 3.0), (2.0, -2.0, 2.384e-07), (2.0, 2.0, 2.384e-07), (-1.333, 2.0, 2.5), (-0.6667, 2.0, 2.0), (-5.96e-08, 2.0, 1.5), (0.6667, 2.0, 1.0), (1.333, 2.0, 0.5), (-1.333, -2.0, 2.5), (-0.6667, -2.0, 2.0), (5.96e-08, -2.0, 1.5), (0.6667, -2.0, 1.0), (1.333, -2.0, 0.5), (-0.3333, -2.0, 2.0), (-0.3333, 2.0, 2.0), (0.3333, -2.0, 1.5), (0.3333, 2.0, 1.5), (1.0, -2.0, 1.0), (1.0, 2.0, 1.0), (1.667, 2.0, 0.5), (1.667, -2.0, 0.5), (-1.0, -2.0, 2.5), (-1.0, 2.0, 2.5), (-1.667, 2.0, 3.0), (-1.667, -2.0, 3.0), (-0.6667, 2.0, 2.25), (-0.6667, -2.0, 2.25), (-1.0, 2.0, 2.25), (-1.0, -2.0, 2.25), (-1.333, -2.0, 2.75), (-1.333, 2.0, 2.75), (-1.667, 2.0, 2.75), (-1.667, -2.0, 2.75), (-5.96e-08, 2.0, 1.75), (5.96e-08, -2.0, 1.75), (-0.3333, 2.0, 1.75), (-0.3333, -2.0, 1.75), (0.6667, 2.0, 1.25), (0.6667, -2.0, 1.25), (0.3333, 2.0, 1.25), (0.3333, -2.0, 1.25), (1.333, 2.0, 0.75), (1.333, -2.0, 0.75), (1.0, 2.0, 0.75), (1.0, -2.0, 0.75), (2.0, 2.0, 0.25), (2.0, -2.0, 0.25), (1.667, -2.0, 0.25), (1.667, 2.0, 0.25)], [], [(27, 26, 3, 1), (39, 38, 17, 16), (39, 37, 36, 38), (36, 37, 13, 8), (13, 18, 19, 8), (43, 42, 19, 18), (43, 41, 40, 42), (40, 41, 14, 9), (14, 20, 21, 9), (47, 46, 21, 20), (47, 45, 44, 46), (44, 45, 15, 10), (10, 15, 23, 22), (50, 51, 22, 23), (5, 48, 49, 4), (50, 49, 48, 51), (12, 16, 17, 7), (28, 29, 12, 7), (31, 29, 28, 30), (25, 24, 31, 30), (11, 24, 25, 6), (33, 32, 11, 6), (35, 32, 33, 34), (35, 34, 26, 27), (0, 4, 49, 50, 23, 15, 45, 47, 20, 14, 41, 43, 18, 13, 37, 39, 16, 12, 29, 31, 24, 11, 32, 35, 27, 1), (51, 48, 5, 2, 3, 26, 34, 33, 6, 25, 30, 28, 7, 17, 38, 36, 8, 19, 42, 40, 9, 21, 46, 44, 10, 22), (0, 1, 3, 2), (5, 4, 0, 2)])
_uv = me_cube_016.uv_layers.new(name='UVMap')
_uv.uv.foreach_set('vector', [0.0, 0.9941, 0.07812, 0.9941, 0.07812, 1.0, 0.0, 1.0, 0.0, 0.9414, 0.07812, 0.9414, 0.07812, 0.9473, 0.0, 0.9473, 0.0, 0.9414, 0.0, 0.9355, 0.07812, 0.9355, 0.07812, 0.9414, 0.07812, 0.9355, 0.0, 0.9355, 0.0, 0.9297, 0.07812, 0.9297, 0.0, 0.9297, 0.0, 0.9238, 0.07812, 0.9238, 0.07812, 0.9297, 0.0, 0.9941, 0.07812, 0.9941, 0.07812, 1.0, 0.0, 1.0, 0.0, 0.9941, 0.0, 0.9883, 0.07812, 0.9883, 0.07812, 0.9941, 0.07812, 0.9883, 0.0, 0.9883, 0.0, 0.9824, 0.07812, 0.9824, 0.0, 0.9824, 0.0, 0.9766, 0.07812, 0.9766, 0.07812, 0.9824, 0.0, 0.9727, 0.07812, 0.9727, 0.07812, 0.9766, 0.0, 0.9766, 0.0, 0.9727, 0.0, 0.9668, 0.07812, 0.9668, 0.07812, 0.9727, 0.07812, 0.9668, 0.0, 0.9668, 0.0, 0.9609, 0.07812, 0.9609, 0.07812, 0.9609, 0.0, 0.9609, 0.0, 0.9551, 0.07812, 0.9551, 0.0, 0.9492, 0.07812, 0.9492, 0.07812, 0.9551, 0.0, 0.9551, 0.07812, 0.9375, 0.07812, 0.9434, 0.0, 0.9434, 0.0, 0.9375, 0.0, 0.9492, 0.0, 0.9434, 0.07812, 0.9434, 0.07812, 0.9492, 0.0, 0.9531, 0.0, 0.9473, 0.07812, 0.9473, 0.07812, 0.9531, 0.07812, 0.959, 0.0, 0.959, 0.0, 0.9531, 0.07812, 0.9531, 0.0, 0.9648, 0.0, 0.959, 0.07812, 0.959, 0.07812, 0.9648, 0.07812, 0.9707, 0.0, 0.9707, 0.0, 0.9648, 0.07812, 0.9648, 0.0, 0.9766, 0.0, 0.9707, 0.07812, 0.9707, 0.07812, 0.9766, 0.07812, 0.9824, 0.0, 0.9824, 0.0, 0.9766, 0.07812, 0.9766, 0.0, 0.9883, 0.0, 0.9824, 0.07812, 0.9824, 0.07812, 0.9883, 0.0, 0.9883, 0.07812, 0.9883, 0.07812, 0.9941, 0.0, 0.9941, 0.1602, 0.8613, 0.2383, 0.8613, 0.2383, 0.8662, 0.2318, 0.8662, 0.2318, 0.8711, 0.2253, 0.8711, 0.2253, 0.876, 0.2187, 0.876, 0.2187, 0.8809, 0.2122, 0.8809, 0.2122, 0.8857, 0.2057, 0.8857, 0.2057, 0.8906, 0.1992, 0.8906, 0.1992, 0.8955, 0.1927, 0.8955, 0.1927, 0.9004, 0.1862, 0.9004, 0.1862, 0.9053, 0.1797, 0.9053, 0.1797, 0.9102, 0.1732, 0.9102, 0.1732, 0.915, 0.1667, 0.915, 0.1667, 0.9199, 0.1602, 0.9199, 0.1667, 0.8662, 0.1602, 0.8662, 0.1602, 0.8613, 0.2383, 0.8613, 0.2383, 0.9199, 0.2318, 0.9199, 0.2318, 0.915, 0.2253, 0.915, 0.2253, 0.9102, 0.2187, 0.9102, 0.2187, 0.9053, 0.2122, 0.9053, 0.2122, 0.9004, 0.2057, 0.9004, 0.2057, 0.8955, 0.1992, 0.8955, 0.1992, 0.8906, 0.1927, 0.8906, 0.1927, 0.8857, 0.1862, 0.8857, 0.1862, 0.8809, 0.1797, 0.8809, 0.1797, 0.876, 0.1732, 0.876, 0.1732, 0.8711, 0.1667, 0.8711, 0.2383, 0.8613, 0.2383, 0.9199, 0.1602, 0.9199, 0.1602, 0.8613, 0.08008, 0.9199, 0.08008, 0.8418, 0.1582, 0.8418, 0.1582, 0.9199])
me_cube_016.materials.append(mat_basement)
me_cube_016.update()
me_cube_018 = bpy.data.meshes.new('Cube.018')
me_cube_018.from_pydata([(-2.0, -2.0, 2.384e-07), (-2.0, -2.0, 3.0), (-2.0, 2.0, 2.384e-07), (-2.0, 2.0, 3.0), (2.0, -2.0, 2.384e-07), (2.0, 2.0, 2.384e-07), (-1.333, 2.0, 2.5), (-0.6667, 2.0, 2.0), (-5.96e-08, 2.0, 1.5), (0.6667, 2.0, 1.0), (1.333, 2.0, 0.5), (-1.333, -2.0, 2.5), (-0.6667, -2.0, 2.0), (5.96e-08, -2.0, 1.5), (0.6667, -2.0, 1.0), (1.333, -2.0, 0.5), (-0.3333, -2.0, 2.0), (-0.3333, 2.0, 2.0), (0.3333, -2.0, 1.5), (0.3333, 2.0, 1.5), (1.0, -2.0, 1.0), (1.0, 2.0, 1.0), (1.667, 2.0, 0.5), (1.667, -2.0, 0.5), (-1.0, -2.0, 2.5), (-1.0, 2.0, 2.5), (-1.667, 2.0, 3.0), (-1.667, -2.0, 3.0), (-0.6667, 2.0, 2.25), (-0.6667, -2.0, 2.25), (-1.0, 2.0, 2.25), (-1.0, -2.0, 2.25), (-1.333, -2.0, 2.75), (-1.333, 2.0, 2.75), (-1.667, 2.0, 2.75), (-1.667, -2.0, 2.75), (-5.96e-08, 2.0, 1.75), (5.96e-08, -2.0, 1.75), (-0.3333, 2.0, 1.75), (-0.3333, -2.0, 1.75), (0.6667, 2.0, 1.25), (0.6667, -2.0, 1.25), (0.3333, 2.0, 1.25), (0.3333, -2.0, 1.25), (1.333, 2.0, 0.75), (1.333, -2.0, 0.75), (1.0, 2.0, 0.75), (1.0, -2.0, 0.75), (2.0, 2.0, 0.25), (2.0, -2.0, 0.25), (1.667, -2.0, 0.25), (1.667, 2.0, 0.25)], [], [(27, 26, 3, 1), (39, 38, 17, 16), (39, 37, 36, 38), (36, 37, 13, 8), (13, 18, 19, 8), (43, 42, 19, 18), (43, 41, 40, 42), (40, 41, 14, 9), (14, 20, 21, 9), (47, 46, 21, 20), (47, 45, 44, 46), (44, 45, 15, 10), (10, 15, 23, 22), (50, 51, 22, 23), (0, 1, 3, 2), (5, 48, 49, 4), (50, 49, 48, 51), (12, 16, 17, 7), (28, 29, 12, 7), (31, 29, 28, 30), (25, 24, 31, 30), (11, 24, 25, 6), (33, 32, 11, 6), (35, 32, 33, 34), (35, 34, 26, 27), (0, 4, 49, 50, 23, 15, 45, 47, 20, 14, 41, 43, 18, 13, 37, 39, 16, 12, 29, 31, 24, 11, 32, 35, 27, 1), (51, 48, 5, 2, 3, 26, 34, 33, 6, 25, 30, 28, 7, 17, 38, 36, 8, 19, 42, 40, 9, 21, 46, 44, 10, 22), (5, 4, 0, 2)])
_uv = me_cube_018.uv_layers.new(name='UVMap')
_uv.uv.foreach_set('vector', [0.0, 0.9941, 0.07812, 0.9941, 0.07812, 1.0, 0.0, 1.0, 0.0, 0.9414, 0.07812, 0.9414, 0.07812, 0.9473, 0.0, 0.9473, 0.0, 0.9414, 0.0, 0.9355, 0.07812, 0.9355, 0.07812, 0.9414, 0.07812, 0.9355, 0.0, 0.9355, 0.0, 0.9297, 0.07812, 0.9297, 0.0, 0.9297, 0.0, 0.9238, 0.07812, 0.9238, 0.07812, 0.9297, 0.0, 0.9941, 0.07812, 0.9941, 0.07812, 1.0, 0.0, 1.0, 0.0, 0.9941, 0.0, 0.9883, 0.07812, 0.9883, 0.07812, 0.9941, 0.07812, 0.9883, 0.0, 0.9883, 0.0, 0.9824, 0.07812, 0.9824, 0.0, 0.9824, 0.0, 0.9766, 0.07812, 0.9766, 0.07812, 0.9824, 0.0, 0.9727, 0.07812, 0.9727, 0.07812, 0.9766, 0.0, 0.9766, 0.0, 0.9727, 0.0, 0.9668, 0.07812, 0.9668, 0.07812, 0.9727, 0.07812, 0.9668, 0.0, 0.9668, 0.0, 0.9609, 0.07812, 0.9609, 0.07812, 0.9609, 0.0, 0.9609, 0.0, 0.9551, 0.07812, 0.9551, 0.0, 0.9492, 0.07812, 0.9492, 0.07812, 0.9551, 0.0, 0.9551, 0.1582, 0.9414, 0.1582, 1.0, 0.08008, 1.0, 0.08008, 0.9414, 0.07812, 0.9375, 0.07812, 0.9434, 0.0, 0.9434, 0.0, 0.9375, 0.0, 0.9492, 0.0, 0.9434, 0.07812, 0.9434, 0.07812, 0.9492, 0.0, 0.9531, 0.0, 0.9473, 0.07812, 0.9473, 0.07812, 0.9531, 0.07812, 0.959, 0.0, 0.959, 0.0, 0.9531, 0.07812, 0.9531, 0.0, 0.9648, 0.0, 0.959, 0.07812, 0.959, 0.07812, 0.9648, 0.07812, 0.9707, 0.0, 0.9707, 0.0, 0.9648, 0.07812, 0.9648, 0.0, 0.9766, 0.0, 0.9707, 0.07812, 0.9707, 0.07812, 0.9766, 0.07812, 0.9824, 0.0, 0.9824, 0.0, 0.9766, 0.07812, 0.9766, 0.0, 0.9883, 0.0, 0.9824, 0.07812, 0.9824, 0.07812, 0.9883, 0.0, 0.9883, 0.07812, 0.9883, 0.07812, 0.9941, 0.0, 0.9941, 0.08008, 0.9413, 0.1582, 0.9413, 0.1582, 0.9462, 0.1517, 0.9462, 0.1517, 0.9511, 0.1452, 0.9511, 0.1452, 0.956, 0.1387, 0.956, 0.1387, 0.9609, 0.1322, 0.9609, 0.1322, 0.9657, 0.1257, 0.9657, 0.1257, 0.9706, 0.1191, 0.9706, 0.1191, 0.9755, 0.1126, 0.9755, 0.1126, 0.9804, 0.1061, 0.9804, 0.1061, 0.9853, 0.09961, 0.9853, 0.09961, 0.9902, 0.0931, 0.9902, 0.0931, 0.995, 0.08659, 0.995, 0.08659, 0.9999, 0.08008, 0.9999, 0.08659, 0.9462, 0.08008, 0.9462, 0.08008, 0.9413, 0.1582, 0.9413, 0.1582, 0.9999, 0.1517, 0.9999, 0.1517, 0.995, 0.1452, 0.995, 0.1452, 0.9902, 0.1387, 0.9902, 0.1387, 0.9853, 0.1322, 0.9853, 0.1322, 0.9804, 0.1257, 0.9804, 0.1257, 0.9755, 0.1191, 0.9755, 0.1191, 0.9706, 0.1126, 0.9706, 0.1126, 0.9657, 0.1061, 0.9657, 0.1061, 0.9609, 0.09961, 0.9609, 0.09961, 0.956, 0.0931, 0.956, 0.0931, 0.9511, 0.08659, 0.9511, 0.0, 1.0, 0.0, 0.9219, 0.07812, 0.9219, 0.07812, 1.0])
me_cube_018.materials.append(mat_basement)
me_cube_018.update()
me_cube_015 = bpy.data.meshes.new('Cube.015')
me_cube_015.from_pydata([(-2.0, -2.0, 2.384e-07), (-2.0, -2.0, 3.0), (-2.0, 2.0, 2.384e-07), (-2.0, 2.0, 3.0), (2.0, -2.0, 2.384e-07), (2.0, -2.0, 3.0), (2.0, 2.0, 2.384e-07), (2.0, 2.0, 3.0)], [], [(0, 1, 3, 2), (2, 6, 4, 0), (5, 7, 3, 1), (0, 4, 5, 1), (6, 7, 5, 4), (3, 7, 6, 2)])
_uv = me_cube_015.uv_layers.new(name='UVMap')
_uv.uv.foreach_set('vector', [0.2383, 0.9414, 0.2383, 1.0, 0.1602, 1.0, 0.1602, 0.9414, 0.07812, 1.0, 0.0, 1.0, 0.0, 0.9219, 0.07812, 0.9219, 0.0, 1.0, 0.0, 0.9219, 0.07812, 0.9219, 0.07812, 1.0, 0.08008, 0.9414, 0.1582, 0.9414, 0.1582, 1.0, 0.08008, 1.0, 0.2383, 0.9414, 0.2383, 1.0, 0.1602, 1.0, 0.1602, 0.9414, 0.1582, 1.0, 0.08008, 1.0, 0.08008, 0.9414, 0.1582, 0.9414])
me_cube_015.materials.append(mat_living_block_0)
me_cube_015.update()
me_cube_019 = bpy.data.meshes.new('Cube.019')
me_cube_019.from_pydata([(-2.0, -2.0, 2.384e-07), (-2.0, -2.0, 3.0), (-2.0, 2.0, 2.384e-07), (-2.0, 2.0, 3.0), (2.0, -2.0, 2.384e-07), (2.0, -2.0, 3.0), (2.0, 2.0, 2.384e-07), (2.0, 2.0, 3.0)], [], [(0, 1, 3, 2), (2, 6, 4, 0), (5, 7, 3, 1), (0, 4, 5, 1), (6, 7, 5, 4), (3, 7, 6, 2)])
_uv = me_cube_019.uv_layers.new(name='UVMap')
_uv.uv.foreach_set('vector', [0.1582, 0.8613, 0.1582, 0.9199, 0.08008, 0.9199, 0.08008, 0.8613, 0.07812, 0.9199, 0.0, 0.9199, 0.0, 0.8418, 0.07812, 0.8418, 0.0, 0.9199, 0.0, 0.8418, 0.07812, 0.8418, 0.07812, 0.9199, 0.08008, 0.8613, 0.1582, 0.8613, 0.1582, 0.9199, 0.08008, 0.9199, 0.1582, 0.8613, 0.1582, 0.9199, 0.08008, 0.9199, 0.08008, 0.8613, 0.1582, 0.9199, 0.08008, 0.9199, 0.08008, 0.8613, 0.1582, 0.8613])
me_cube_019.materials.append(mat_living_block_1)
me_cube_019.update()
me_plane_001 = bpy.data.meshes.new('Plane.001')
me_plane_001.from_pydata([(-0.5, -0.01, -6.048e-08), (0.5, -0.01, -6.048e-08), (-0.5, -0.01, 1.5), (0.5, -0.01, 1.5), (-0.4, -5.402e-08, 0.105), (0.4, 3.353e-08, 0.105), (-0.4, 3.315e-08, 1.395), (0.4, 1.207e-07, 1.395)], [], [(1, 3, 2, 0), (5, 7, 6, 4)])
me_plane_001.polygons.foreach_set('material_index', [0, 1])
_uv = me_plane_001.uv_layers.new(name='UVMap')
_uv.uv.foreach_set('vector', [0.3125, -3.663e-05, 0.3125, 0.4688, -2.441e-05, 0.4688, -2.444e-05, -3.66e-05, 0.3125, -3.663e-05, 0.3125, 0.4688, -2.441e-05, 0.4688, -2.444e-05, -3.66e-05])
me_plane_001.materials.append(mat_single_window)
me_plane_001.materials.append(mat_glass)
me_plane_001.update()
me_plane_009 = bpy.data.meshes.new('Plane.009')
me_plane_009.from_pydata([(-1.1, -3.148e-07, -6.004e-08), (-1.192e-07, -2.272e-07, -6.004e-08), (-1.1, -2.263e-07, 1.5), (-1.192e-07, -1.397e-07, 1.5)], [], [(1, 3, 2, 0)])
_uv = me_plane_009.uv_layers.new(name='UVMap')
_uv.uv.foreach_set('vector', [0.7188, 0.5, 0.7188, 0.9688, 0.375, 0.9688, 0.375, 0.5])
me_plane_009.materials.append(mat_shutter)
me_plane_009.update()
me_plane_010 = bpy.data.meshes.new('Plane.010')
me_plane_010.from_pydata([(-0.5, -0.01, -6.048e-08), (0.5, -0.01, -6.048e-08), (-0.5, -0.01, 1.5), (0.5, -0.01, 1.5), (-0.4, -5.402e-08, 0.105), (0.4, 3.353e-08, 0.105), (-0.4, 3.315e-08, 1.395), (0.4, 1.207e-07, 1.395)], [], [(1, 3, 2, 0), (5, 7, 6, 4)])
me_plane_010.polygons.foreach_set('material_index', [0, 1])
_uv = me_plane_010.uv_layers.new(name='UVMap')
_uv.uv.foreach_set('vector', [0.6563, -3.663e-05, 0.6563, 0.4688, 0.3437, 0.4688, 0.3437, -3.66e-05, 0.6563, -3.663e-05, 0.6563, 0.4688, 0.3437, 0.4688, 0.3437, -3.66e-05])
me_plane_010.materials.append(mat_single_window)
me_plane_010.materials.append(mat_glass)
me_plane_010.update()
me_plane_011 = bpy.data.meshes.new('Plane.011')
me_plane_011.from_pydata([(-0.5, -0.01, -6.048e-08), (0.5, -0.01, -6.048e-08), (-0.5, -0.01, 1.5), (0.5, -0.01, 1.5), (-0.4, -5.402e-08, 0.105), (0.4, 3.353e-08, 0.105), (-0.4, 3.315e-08, 1.395), (0.4, 1.207e-07, 1.395)], [], [(1, 3, 2, 0), (5, 7, 6, 4)])
me_plane_011.polygons.foreach_set('material_index', [0, 1])
_uv = me_plane_011.uv_layers.new(name='UVMap')
_uv.uv.foreach_set('vector', [1.0, -3.663e-05, 1.0, 0.4688, 0.6875, 0.4688, 0.6875, -3.66e-05, 1.0, -3.663e-05, 1.0, 0.4688, 0.6875, 0.4688, 0.6875, -3.66e-05])
me_plane_011.materials.append(mat_single_window)
me_plane_011.materials.append(mat_glass)
me_plane_011.update()
me_plane_012 = bpy.data.meshes.new('Plane.012')
me_plane_012.from_pydata([(-0.5, -0.01, -6.048e-08), (0.5, -0.01, -6.048e-08), (-0.5, -0.01, 1.5), (0.5, -0.01, 1.5), (-0.4, -5.402e-08, 0.105), (0.4, 3.353e-08, 0.105), (-0.4, 3.315e-08, 1.395), (0.4, 1.207e-07, 1.395)], [], [(1, 3, 2, 0), (5, 7, 6, 4)])
me_plane_012.polygons.foreach_set('material_index', [0, 1])
_uv = me_plane_012.uv_layers.new(name='UVMap')
_uv.uv.foreach_set('vector', [0.3125, 0.5, 0.3125, 0.9688, -2.444e-05, 0.9688, -2.444e-05, 0.5, 0.3125, 0.5, 0.3125, 0.9688, -2.444e-05, 0.9688, -2.444e-05, 0.5])
me_plane_012.materials.append(mat_single_window)
me_plane_012.materials.append(mat_glass)
me_plane_012.update()
me_plane_013 = bpy.data.meshes.new('Plane.013')
me_plane_013.from_pydata([(-0.5, -0.01, -6.048e-08), (0.5, -0.01, -6.048e-08), (-0.5, -0.01, 1.5), (0.5, -0.01, 1.5), (-0.4, -5.402e-08, 0.105), (0.4, 3.353e-08, 0.105), (-0.4, 3.315e-08, 1.395), (0.4, 1.207e-07, 1.395)], [], [(1, 3, 2, 0), (5, 7, 6, 4)])
me_plane_013.polygons.foreach_set('material_index', [0, 1])
_uv = me_plane_013.uv_layers.new(name='UVMap')
_uv.uv.foreach_set('vector', [0.6563, 0.5, 0.6563, 0.9688, 0.3437, 0.9688, 0.3437, 0.5, 0.6563, 0.5, 0.6563, 0.9688, 0.3437, 0.9688, 0.3437, 0.5])
me_plane_013.materials.append(mat_single_window)
me_plane_013.materials.append(mat_glass)
me_plane_013.update()
me_plane_014 = bpy.data.meshes.new('Plane.014')
me_plane_014.from_pydata([(-1.0, -0.01, -6.004e-08), (1.0, -0.01, -6.004e-08), (-1.0, -0.01, 1.5), (1.0, -0.01, 1.5), (-0.896, -5.395e-08, 0.105), (0.896, 3.359e-08, 0.105), (-0.896, 3.309e-08, 1.395), (0.896, 1.206e-07, 1.395)], [], [(1, 3, 2, 0), (5, 7, 6, 4)])
me_plane_014.polygons.foreach_set('material_index', [0, 1])
_uv = me_plane_014.uv_layers.new(name='UVMap')
_uv.uv.foreach_set('vector', [0.3125, 0.0, 0.3125, 0.2344, 2.98e-08, 0.2344, 2.98e-08, 0.0, 0.6563, 0.5, 0.6563, 0.9688, 0.3437, 0.9688, 0.3437, 0.5])
me_plane_014.materials.append(mat_double_window)
me_plane_014.materials.append(mat_glass)
me_plane_014.update()
me_plane_015 = bpy.data.meshes.new('Plane.015')
me_plane_015.from_pydata([(-1.0, -0.01, -6.004e-08), (1.0, -0.01, -6.004e-08), (-1.0, -0.01, 1.5), (1.0, -0.01, 1.5), (-0.896, -5.395e-08, 0.105), (0.896, 3.359e-08, 0.105), (-0.896, 3.309e-08, 1.395), (0.896, 1.206e-07, 1.395)], [], [(1, 3, 2, 0), (5, 7, 6, 4)])
me_plane_015.polygons.foreach_set('material_index', [0, 1])
_uv = me_plane_015.uv_layers.new(name='UVMap')
_uv.uv.foreach_set('vector', [0.6406, 0.0, 0.6406, 0.2344, 0.3281, 0.2344, 0.3281, 0.0, 0.6563, 0.5, 0.6563, 0.9688, 0.3437, 0.9688, 0.3437, 0.5])
me_plane_015.materials.append(mat_double_window)
me_plane_015.materials.append(mat_glass)
me_plane_015.update()
me_plane_016 = bpy.data.meshes.new('Plane.016')
me_plane_016.from_pydata([(-1.0, -0.01, -6.004e-08), (1.0, -0.01, -6.004e-08), (-1.0, -0.01, 1.5), (1.0, -0.01, 1.5), (-0.896, -5.395e-08, 0.105), (0.896, 3.359e-08, 0.105), (-0.896, 3.309e-08, 1.395), (0.896, 1.206e-07, 1.395)], [], [(1, 3, 2, 0), (5, 7, 6, 4)])
me_plane_016.polygons.foreach_set('material_index', [0, 1])
_uv = me_plane_016.uv_layers.new(name='UVMap')
_uv.uv.foreach_set('vector', [0.3125, 0.25, 0.3125, 0.4844, 2.98e-08, 0.4844, 2.98e-08, 0.25, 0.6563, 0.5, 0.6563, 0.9688, 0.3437, 0.9688, 0.3437, 0.5])
me_plane_016.materials.append(mat_double_window)
me_plane_016.materials.append(mat_glass)
me_plane_016.update()
me_plane_017 = bpy.data.meshes.new('Plane.017')
me_plane_017.from_pydata([(-1.0, -0.01, -6.004e-08), (1.0, -0.01, -6.004e-08), (-1.0, -0.01, 1.5), (1.0, -0.01, 1.5), (-0.896, -5.395e-08, 0.105), (0.896, 3.359e-08, 0.105), (-0.896, 3.309e-08, 1.395), (0.896, 1.206e-07, 1.395)], [], [(1, 3, 2, 0), (5, 7, 6, 4)])
me_plane_017.polygons.foreach_set('material_index', [0, 1])
_uv = me_plane_017.uv_layers.new(name='UVMap')
_uv.uv.foreach_set('vector', [0.6406, 0.25, 0.6406, 0.4844, 0.3281, 0.4844, 0.3281, 0.25, 0.6563, 0.5, 0.6563, 0.9688, 0.3437, 0.9688, 0.3437, 0.5])
me_plane_017.materials.append(mat_double_window)
me_plane_017.materials.append(mat_glass)
me_plane_017.update()
me_plane_003 = bpy.data.meshes.new('Plane.003')
me_plane_003.from_pydata([(-1.1, -3.148e-07, -6.004e-08), (-1.192e-07, -2.272e-07, -6.004e-08), (-1.1, -2.263e-07, 1.5), (-1.192e-07, -1.397e-07, 1.5)], [], [(1, 3, 2, 0)])
_uv = me_plane_003.uv_layers.new(name='UVMap')
_uv.uv.foreach_set('vector', [0.7188, -3.66e-05, 0.7188, 0.4688, 0.375, 0.4688, 0.375, -3.66e-05])
me_plane_003.materials.append(mat_shutter)
me_plane_003.update()
me_plane_004 = bpy.data.meshes.new('Plane.004')
me_plane_004.from_pydata([(-1.1, -3.148e-07, -6.004e-08), (-1.192e-07, -2.272e-07, -6.004e-08), (-1.1, -2.263e-07, 1.5), (-1.192e-07, -1.397e-07, 1.5)], [], [(1, 3, 2, 0)])
_uv = me_plane_004.uv_layers.new(name='UVMap')
_uv.uv.foreach_set('vector', [0.3438, -3.66e-05, 0.3438, 0.4688, -1.219e-05, 0.4688, -1.222e-05, -3.66e-05])
me_plane_004.materials.append(mat_shutter)
me_plane_004.update()
me_plane_005 = bpy.data.meshes.new('Plane.005')
me_plane_005.from_pydata([(-1.1, -3.148e-07, -6.004e-08), (-1.192e-07, -2.272e-07, -6.004e-08), (-1.1, -2.263e-07, 1.5), (-1.192e-07, -1.397e-07, 1.5)], [], [(1, 3, 2, 0)])
_uv = me_plane_005.uv_layers.new(name='UVMap')
_uv.uv.foreach_set('vector', [0.3438, 0.5, 0.3438, 0.9688, -1.219e-05, 0.9688, -1.222e-05, 0.5])
me_plane_005.materials.append(mat_shutter)
me_plane_005.update()
me_plane_018 = bpy.data.meshes.new('Plane.018')
me_plane_018.from_pydata([(-1.1, 2.384e-07, 0.0), (1.1, 2.384e-07, 0.0), (-1.1, 2.384e-07, 3.0), (1.1, 2.384e-07, 3.0)], [], [(0, 1, 3, 2)])
_uv = me_plane_018.uv_layers.new(name='UVMap')
_uv.uv.foreach_set('vector', [-0.0005476, -3.663e-05, 0.3433, -3.663e-05, 0.3433, 0.4688, -0.0005476, 0.4688])
me_plane_018.materials.append(mat_door_frame)
me_plane_018.update()
me_plane_019 = bpy.data.meshes.new('Plane.019')
me_plane_019.from_pydata([(-1.2, 2.384e-07, 0.0), (0.0, 2.384e-07, 0.0), (-1.2, 2.384e-07, 2.4), (0.0, 2.384e-07, 2.4)], [], [(0, 1, 3, 2)])
_uv = me_plane_019.uv_layers.new(name='UVMap')
_uv.uv.foreach_set('vector', [1.325e-05, 2.527e-05, 0.1875, 2.527e-05, 0.1875, 0.375, 1.317e-05, 0.375])
me_plane_019.materials.append(mat_door)
me_plane_019.update()
me_cube = bpy.data.meshes.new('Cube')
me_cube.from_pydata([(-0.84, -0.35, 0.2), (-0.84, -0.35, 0.6), (-0.84, 0.35, 0.2), (0.84, -0.35, 0.2), (0.84, -0.35, 0.6), (0.84, 0.35, 0.2), (-0.85, -0.35, 4.768e-07), (-0.85, -0.35, 0.7), (-0.85, 0.35, 4.768e-07), (-0.85, 0.35, 0.7), (0.85, -0.35, 4.768e-07), (0.85, -0.35, 0.7), (0.85, 0.35, 4.768e-07), (0.85, 0.35, 0.7), (-0.84, 0.35, 0.6), (0.84, 0.35, 0.6)], [], [(0, 1, 14, 2), (5, 15, 4, 3), (3, 4, 1, 0), (2, 5, 3, 0), (15, 14, 1, 4), (6, 7, 9, 8), (10, 12, 13, 11), (5, 2, 14, 15)])
_uv = me_cube.uv_layers.new(name='UVMap')
_uv.uv.foreach_set('vector', [0.1191, 0.9922, 0.1191, 1.0, 0.1055, 1.0, 0.1055, 0.9922, 0.1191, 0.9922, 0.1191, 1.0, 0.1055, 1.0, 0.1055, 0.9922, 0.1035, 0.9922, 0.1035, 1.0, 0.07031, 1.0, 0.07031, 0.9922, 0.03516, 0.9863, 0.06836, 0.9863, 0.06836, 1.0, 0.03516, 1.0, 0.0, 0.9863, 0.0332, 0.9863, 0.0332, 1.0, 0.0, 1.0, 0.1348, 0.9863, 0.1348, 1.0, 0.1211, 1.0, 0.1211, 0.9863, 0.1348, 0.9863, 0.1211, 0.9863, 0.1211, 1.0, 0.1348, 1.0, 0.07031, 0.9824, 0.1035, 0.9824, 0.1035, 0.9902, 0.07031, 0.9902])
me_cube.materials.append(mat_pot)
me_cube.update()
me_plane_006 = bpy.data.meshes.new('Plane.006')
me_plane_006.from_pydata([(-0.3, 0.0, -1.788e-07), (0.3, 0.0, -1.788e-07), (-0.3, 0.0, 0.6), (0.3, 0.0, 0.6), (0.0, -0.3, -1.788e-07), (0.0, 0.3, -1.788e-07), (0.0, -0.3, 0.6), (0.0, 0.3, 0.6)], [], [(0, 1, 3, 2), (4, 5, 7, 6)])
_uv = me_plane_006.uv_layers.new(name='UVMap')
_uv.uv.foreach_set('vector', [0.0, 0.9883, 0.01172, 0.9883, 0.01172, 1.0, 0.0, 1.0, 0.0, 0.9883, 0.01172, 0.9883, 0.01172, 1.0, 0.0, 1.0])
me_plane_006.materials.append(mat_plant)
me_plane_006.update()
me_plane_021 = bpy.data.meshes.new('Plane.021')
me_plane_021.from_pydata([(-0.2, -5.215e-08, -1.788e-07), (0.2, -5.215e-08, -1.788e-07), (-0.2, -5.215e-08, 0.6), (0.2, -5.215e-08, 0.6), (0.0, -0.2, -1.788e-07), (0.0, 0.2, -1.788e-07), (0.0, -0.2, 0.6), (0.0, 0.2, 0.6)], [], [(0, 1, 3, 2), (4, 5, 7, 6)])
_uv = me_plane_021.uv_layers.new(name='UVMap')
_uv.uv.foreach_set('vector', [0.01367, 0.9883, 0.02148, 0.9883, 0.02148, 1.0, 0.01367, 1.0, 0.01367, 0.9883, 0.02148, 0.9883, 0.02148, 1.0, 0.01367, 1.0])
me_plane_021.materials.append(mat_plant)
me_plane_021.update()
me_plane_024 = bpy.data.meshes.new('Plane.024')
me_plane_024.from_pydata([(-0.3, 0.0, -1.788e-07), (0.3, 0.0, -1.788e-07), (-0.3, 0.0, 0.8), (0.3, 0.0, 0.8), (0.0, -0.3, -1.788e-07), (0.0, 0.3, -1.788e-07), (0.0, -0.3, 0.8), (0.0, 0.3, 0.8)], [], [(0, 1, 3, 2), (4, 5, 7, 6)])
_uv = me_plane_024.uv_layers.new(name='UVMap')
_uv.uv.foreach_set('vector', [0.02344, 0.9844, 0.03516, 0.9844, 0.03516, 1.0, 0.02344, 1.0, 0.02344, 0.9844, 0.03516, 0.9844, 0.03516, 1.0, 0.02344, 1.0])
me_plane_024.materials.append(mat_plant)
me_plane_024.update()
me_plane_025 = bpy.data.meshes.new('Plane.025')
me_plane_025.from_pydata([(-0.45, 0.0, -1.788e-07), (0.45, 0.0, -1.788e-07), (-0.45, 0.0, 0.9), (0.45, 0.0, 0.9), (0.0, -0.45, -1.788e-07), (0.0, 0.45, -1.788e-07), (0.0, -0.45, 0.9), (0.0, 0.45, 0.9)], [], [(0, 1, 3, 2), (4, 5, 7, 6)])
_uv = me_plane_025.uv_layers.new(name='UVMap')
_uv.uv.foreach_set('vector', [0.03711, 0.9824, 0.05469, 0.9824, 0.05469, 1.0, 0.03711, 1.0, 0.03711, 0.9824, 0.05469, 0.9824, 0.05469, 1.0, 0.03711, 1.0])
me_plane_025.materials.append(mat_plant)
me_plane_025.update()
me_cylinder_001 = bpy.data.meshes.new('Cylinder.001')
me_cylinder_001.from_pydata([(2.346e-09, 1.016, 2.236), (2.346e-09, 1.016, 0.4304), (2.346e-09, 1.105, 1.664), (2.346e-09, 1.105, 1.003), (0.5081, 0.8801, 0.4304), (0.5081, 0.8801, 2.236), (0.5527, 0.9573, 1.003), (0.5527, 0.9573, 1.664), (0.8801, 0.5081, 0.4304), (0.8801, 0.5081, 2.236), (0.9573, 0.5527, 1.003), (0.9573, 0.5527, 1.664), (1.016, -1.79e-09, 0.4304), (1.016, -1.79e-09, 2.236), (1.105, -2.504e-09, 1.003), (1.105, -2.504e-09, 1.664), (0.8801, -0.5081, 0.4304), (0.8801, -0.5081, 2.236), (0.9573, -0.5527, 1.003), (0.9573, -0.5527, 1.664), (0.5081, -0.8801, 0.4304), (0.5081, -0.8801, 2.236), (0.5527, -0.9573, 1.003), (0.5527, -0.9573, 1.664), (2.346e-09, -1.016, 0.4304), (2.346e-09, -1.016, 2.236), (2.346e-09, -1.105, 1.003), (2.346e-09, -1.105, 1.664), (-0.5081, -0.8801, 0.4304), (-0.5081, -0.8801, 2.236), (-0.5527, -0.9573, 1.003), (-0.5527, -0.9573, 1.664), (-0.8801, -0.5081, 0.4304), (-0.8801, -0.5081, 2.236), (-0.9573, -0.5527, 1.003), (-0.9573, -0.5527, 1.664), (-1.016, -1.79e-09, 0.4304), (-1.016, -1.79e-09, 2.236), (-1.105, -2.504e-09, 1.003), (-1.105, -2.504e-09, 1.664), (-0.8801, 0.5081, 0.4304), (-0.8801, 0.5081, 2.236), (-0.9573, 0.5527, 1.003), (-0.9573, 0.5527, 1.664), (-0.5081, 0.8801, 0.4304), (-0.5081, 0.8801, 2.236), (-0.5527, 0.9573, 1.003), (-0.5527, 0.9573, 1.664), (2.346e-09, 0.9, 1.192e-07), (0.45, 0.7794, 1.192e-07), (0.45, 0.7794, 2.667), (2.346e-09, 0.9, 2.667), (0.7794, 0.45, 1.192e-07), (0.7794, 0.45, 2.667), (0.9, -8.278e-10, 1.192e-07), (0.9, -8.278e-10, 2.667), (0.7794, -0.45, 1.192e-07), (0.7794, -0.45, 2.667), (0.45, -0.7794, 1.192e-07), (0.45, -0.7794, 2.667), (2.346e-09, -0.9, 1.192e-07), (2.346e-09, -0.9, 2.667), (-0.45, -0.7794, 1.192e-07), (-0.45, -0.7794, 2.667), (-0.7794, -0.45, 1.192e-07), (-0.7794, -0.45, 2.667), (-0.9, -8.278e-10, 1.192e-07), (-0.9, -8.278e-10, 2.667), (-0.7794, 0.45, 1.192e-07), (-0.7794, 0.45, 2.667), (-0.45, 0.7794, 1.192e-07), (-0.45, 0.7794, 2.667)], [], [(70, 44, 1, 48), (52, 8, 12, 54), (54, 12, 16, 56), (56, 16, 20, 58), (58, 20, 24, 60), (60, 24, 28, 62), (62, 28, 32, 64), (64, 32, 36, 66), (66, 36, 40, 68), (68, 40, 44, 70), (48, 1, 4, 49), (49, 4, 8, 52), (41, 69, 71, 45), (37, 67, 69, 41), (33, 65, 67, 37), (29, 63, 65, 33), (25, 61, 63, 29), (21, 59, 61, 25), (17, 57, 59, 21), (13, 55, 57, 17), (9, 53, 55, 13), (5, 50, 53, 9), (0, 51, 50, 5), (45, 0, 2, 47), (47, 2, 3, 46), (46, 3, 1, 44), (41, 45, 47, 43), (43, 47, 46, 42), (42, 46, 44, 40), (37, 41, 43, 39), (39, 43, 42, 38), (38, 42, 40, 36), (33, 37, 39, 35), (35, 39, 38, 34), (34, 38, 36, 32), (29, 33, 35, 31), (31, 35, 34, 30), (30, 34, 32, 28), (25, 29, 31, 27), (27, 31, 30, 26), (26, 30, 28, 24), (21, 25, 27, 23), (23, 27, 26, 22), (22, 26, 24, 20), (17, 21, 23, 19), (19, 23, 22, 18), (18, 22, 20, 16), (13, 17, 19, 15), (15, 19, 18, 14), (14, 18, 16, 12), (9, 13, 15, 11), (11, 15, 14, 10), (10, 14, 12, 8), (5, 9, 11, 7), (7, 11, 10, 6), (6, 10, 8, 4), (0, 5, 7, 2), (2, 7, 6, 3), (3, 6, 4, 1), (45, 71, 51, 0), (48, 49, 52, 54, 56, 58, 60, 62, 64, 66, 68, 70), (50, 51, 71, 69, 67, 65, 63, 61, 59, 57, 55, 53)])
me_cylinder_001.polygons.foreach_set('use_smooth', [True] * 62)
_uv = me_cylinder_001.uv_layers.new(name='UVMap')
_uv.uv.foreach_set('vector', [0.04297, 0.9727, 0.04297, 0.9766, 0.03906, 0.9766, 0.03906, 0.9727, 0.04297, 0.9727, 0.04297, 0.9766, 0.03906, 0.9766, 0.03906, 0.9727, 0.05078, 0.9727, 0.05078, 0.9766, 0.04688, 0.9766, 0.04688, 0.9727, 0.04688, 0.9727, 0.04688, 0.9766, 0.04297, 0.9766, 0.04297, 0.9727, 0.04297, 0.9727, 0.04297, 0.9766, 0.03906, 0.9766, 0.03906, 0.9727, 0.05078, 0.9727, 0.05078, 0.9766, 0.04688, 0.9766, 0.04688, 0.9727, 0.04688, 0.9727, 0.04688, 0.9766, 0.04297, 0.9766, 0.04297, 0.9727, 0.04297, 0.9727, 0.04297, 0.9766, 0.03906, 0.9766, 0.03906, 0.9727, 0.05078, 0.9727, 0.05078, 0.9766, 0.04688, 0.9766, 0.04688, 0.9727, 0.04688, 0.9727, 0.04688, 0.9766, 0.04297, 0.9766, 0.04297, 0.9727, 0.05078, 0.9727, 0.05078, 0.9766, 0.04688, 0.9766, 0.04688, 0.9727, 0.04688, 0.9727, 0.04688, 0.9766, 0.04297, 0.9766, 0.04297, 0.9727, 0.04688, 0.9961, 0.04688, 1.0, 0.04297, 1.0, 0.04297, 0.9961, 0.05078, 0.9961, 0.05078, 1.0, 0.04688, 1.0, 0.04688, 0.9961, 0.04297, 0.9961, 0.04297, 1.0, 0.03906, 1.0, 0.03906, 0.9961, 0.04688, 0.9961, 0.04688, 1.0, 0.04297, 1.0, 0.04297, 0.9961, 0.05078, 0.9961, 0.05078, 1.0, 0.04688, 1.0, 0.04688, 0.9961, 0.04297, 0.9961, 0.04297, 1.0, 0.03906, 1.0, 0.03906, 0.9961, 0.04688, 0.9961, 0.04688, 1.0, 0.04297, 1.0, 0.04297, 0.9961, 0.05078, 0.9961, 0.05078, 1.0, 0.04688, 1.0, 0.04688, 0.9961, 0.04297, 0.9961, 0.04297, 1.0, 0.03906, 1.0, 0.03906, 0.9961, 0.04688, 0.9961, 0.04688, 1.0, 0.04297, 1.0, 0.04297, 0.9961, 0.05078, 0.9961, 0.05078, 1.0, 0.04688, 1.0, 0.04688, 0.9961, 0.04297, 0.9961, 0.03906, 0.9961, 0.03906, 0.9902, 0.04297, 0.9902, 0.04297, 0.9902, 0.03906, 0.9902, 0.03906, 0.9824, 0.04297, 0.9824, 0.04297, 0.9824, 0.03906, 0.9824, 0.03906, 0.9766, 0.04297, 0.9766, 0.04688, 0.9961, 0.04297, 0.9961, 0.04297, 0.9902, 0.04688, 0.9902, 0.04688, 0.9902, 0.04297, 0.9902, 0.04297, 0.9824, 0.04688, 0.9824, 0.04688, 0.9824, 0.04297, 0.9824, 0.04297, 0.9766, 0.04688, 0.9766, 0.05078, 0.9961, 0.04688, 0.9961, 0.04688, 0.9902, 0.05078, 0.9902, 0.05078, 0.9902, 0.04688, 0.9902, 0.04688, 0.9824, 0.05078, 0.9824, 0.05078, 0.9824, 0.04688, 0.9824, 0.04688, 0.9766, 0.05078, 0.9766, 0.04297, 0.9961, 0.03906, 0.9961, 0.03906, 0.9902, 0.04297, 0.9902, 0.04297, 0.9902, 0.03906, 0.9902, 0.03906, 0.9824, 0.04297, 0.9824, 0.04297, 0.9824, 0.03906, 0.9824, 0.03906, 0.9766, 0.04297, 0.9766, 0.04688, 0.9961, 0.04297, 0.9961, 0.04297, 0.9902, 0.04688, 0.9902, 0.04688, 0.9902, 0.04297, 0.9902, 0.04297, 0.9824, 0.04688, 0.9824, 0.04688, 0.9824, 0.04297, 0.9824, 0.04297, 0.9766, 0.04688, 0.9766, 0.05078, 0.9961, 0.04688, 0.9961, 0.04688, 0.9902, 0.05078, 0.9902, 0.05078, 0.9902, 0.04688, 0.9902, 0.04688, 0.9824, 0.05078, 0.9824, 0.05078, 0.9824, 0.04688, 0.9824, 0.04688, 0.9766, 0.05078, 0.9766, 0.04297, 0.9961, 0.03906, 0.9961, 0.03906, 0.9902, 0.04297, 0.9902, 0.04297, 0.9902, 0.03906, 0.9902, 0.03906, 0.9824, 0.04297, 0.9824, 0.04297, 0.9824, 0.03906, 0.9824, 0.03906, 0.9766, 0.04297, 0.9766, 0.04688, 0.9961, 0.04297, 0.9961, 0.04297, 0.9902, 0.04688, 0.9902, 0.04688, 0.9902, 0.04297, 0.9902, 0.04297, 0.9824, 0.04688, 0.9824, 0.04688, 0.9824, 0.04297, 0.9824, 0.04297, 0.9766, 0.04688, 0.9766, 0.05078, 0.9961, 0.04688, 0.9961, 0.04688, 0.9902, 0.05078, 0.9902, 0.05078, 0.9902, 0.04688, 0.9902, 0.04688, 0.9824, 0.05078, 0.9824, 0.05078, 0.9824, 0.04688, 0.9824, 0.04688, 0.9766, 0.05078, 0.9766, 0.04297, 0.9961, 0.03906, 0.9961, 0.03906, 0.9902, 0.04297, 0.9902, 0.04297, 0.9902, 0.03906, 0.9902, 0.03906, 0.9824, 0.04297, 0.9824, 0.04297, 0.9824, 0.03906, 0.9824, 0.03906, 0.9766, 0.04297, 0.9766, 0.04688, 0.9961, 0.04297, 0.9961, 0.04297, 0.9902, 0.04688, 0.9902, 0.04688, 0.9902, 0.04297, 0.9902, 0.04297, 0.9824, 0.04688, 0.9824, 0.04688, 0.9824, 0.04297, 0.9824, 0.04297, 0.9766, 0.04688, 0.9766, 0.05078, 0.9961, 0.04688, 0.9961, 0.04688, 0.9902, 0.05078, 0.9902, 0.05078, 0.9902, 0.04688, 0.9902, 0.04688, 0.9824, 0.05078, 0.9824, 0.05078, 0.9824, 0.04688, 0.9824, 0.04688, 0.9766, 0.05078, 0.9766, 0.04297, 0.9961, 0.04297, 1.0, 0.03906, 1.0, 0.03906, 0.9961, 0.02832, 1.0, 0.03271, 0.9988, 0.03593, 0.9956, 0.03711, 0.9912, 0.03593, 0.9868, 0.03271, 0.9836, 0.02832, 0.9824, 0.02393, 0.9836, 0.02071, 0.9868, 0.01953, 0.9912, 0.02071, 0.9956, 0.02393, 0.9988, 0.01318, 0.9988, 0.008789, 1.0, 0.004395, 0.9988, 0.001178, 0.9956, 0.0, 0.9912, 0.001178, 0.9868, 0.004395, 0.9836, 0.008789, 0.9824, 0.01318, 0.9836, 0.0164, 0.9868, 0.01758, 0.9912, 0.0164, 0.9956])
me_cylinder_001.materials.append(mat_props)
me_cylinder_001.update()
me_cube_005 = bpy.data.meshes.new('Cube.005')
me_cube_005.from_pydata([(-2.0, -2.0, 2.384e-07), (-2.0, -2.0, 3.0), (-2.0, 2.0, 2.384e-07), (-2.0, 2.0, 3.0), (2.0, -2.0, 2.384e-07), (2.0, -2.0, 3.0), (2.0, 2.0, 2.384e-07), (2.0, 2.0, 3.0)], [], [(0, 1, 3, 2), (2, 6, 4, 0), (5, 7, 3, 1), (0, 4, 5, 1), (6, 7, 5, 4), (3, 7, 6, 2)])
_uv = me_cube_005.uv_layers.new(name='UVMap')
_uv.uv.foreach_set('vector', [0.1582, 0.9414, 0.1582, 1.0, 0.08008, 1.0, 0.08008, 0.9414, 0.07812, 1.0, 0.0, 1.0, 0.0, 0.9219, 0.07812, 0.9219, 0.0, 1.0, 0.0, 0.9219, 0.07812, 0.9219, 0.07812, 1.0, 0.08008, 0.9414, 0.1582, 0.9414, 0.1582, 1.0, 0.08008, 1.0, 0.1582, 0.9414, 0.1582, 1.0, 0.08008, 1.0, 0.08008, 0.9414, 0.1582, 1.0, 0.08008, 1.0, 0.08008, 0.9414, 0.1582, 0.9414])
me_cube_005.materials.append(mat_basement)
me_cube_005.update()
me_cube_006 = bpy.data.meshes.new('Cube.006')
me_cube_006.from_pydata([(-2.0, -2.0, 2.384e-07), (-2.0, -2.0, 3.0), (-2.0, 2.0, 2.384e-07), (-2.0, 2.0, 3.0), (2.0, -2.0, 2.384e-07), (2.0, -2.0, 3.0), (2.0, 2.0, 2.384e-07), (2.0, 2.0, 3.0)], [], [(0, 1, 3, 2), (2, 6, 4, 0), (5, 7, 3, 1), (0, 4, 5, 1), (6, 7, 5, 4), (3, 7, 6, 2)])
_uv = me_cube_006.uv_layers.new(name='UVMap')
_uv.uv.foreach_set('vector', [0.1582, 0.9414, 0.1582, 1.0, 0.08008, 1.0, 0.08008, 0.9414, 0.07812, 1.0, 0.0, 1.0, 0.0, 0.9219, 0.07812, 0.9219, 0.0, 1.0, 0.0, 0.9219, 0.07812, 0.9219, 0.07812, 1.0, 0.08008, 0.9414, 0.1582, 0.9414, 0.1582, 1.0, 0.08008, 1.0, 0.1582, 0.9414, 0.1582, 1.0, 0.08008, 1.0, 0.08008, 0.9414, 0.1582, 1.0, 0.08008, 1.0, 0.08008, 0.9414, 0.1582, 0.9414])
me_cube_006.materials.append(mat_basement)
me_cube_006.update()
me_cube_007 = bpy.data.meshes.new('Cube.007')
me_cube_007.from_pydata([(-2.0, -2.0, 2.384e-07), (-2.0, -2.0, 3.0), (-2.0, 2.0, 2.384e-07), (-2.0, 2.0, 3.0), (2.0, -2.0, 2.384e-07), (2.0, -2.0, 3.0), (2.0, 2.0, 2.384e-07), (2.0, 2.0, 3.0)], [], [(0, 1, 3, 2), (2, 6, 4, 0), (5, 7, 3, 1), (0, 4, 5, 1), (6, 7, 5, 4), (3, 7, 6, 2)])
_uv = me_cube_007.uv_layers.new(name='UVMap')
_uv.uv.foreach_set('vector', [0.2383, 0.8613, 0.2383, 0.9199, 0.1602, 0.9199, 0.1602, 0.8613, 0.1582, 0.9199, 0.08008, 0.9199, 0.08008, 0.8418, 0.1582, 0.8418, 0.0, 0.9199, 0.0, 0.8418, 0.07812, 0.8418, 0.07812, 0.9199, 0.1602, 0.8613, 0.2383, 0.8613, 0.2383, 0.9199, 0.1602, 0.9199, 0.2383, 0.8613, 0.2383, 0.9199, 0.1602, 0.9199, 0.1602, 0.8613, 0.2383, 0.9199, 0.1602, 0.9199, 0.1602, 0.8613, 0.2383, 0.8613])
me_cube_007.materials.append(mat_basement)
me_cube_007.update()
me_cube_009 = bpy.data.meshes.new('Cube.009')
me_cube_009.from_pydata([(-2.0, -2.0, 2.384e-07), (-2.0, -2.0, 3.0), (-2.0, 2.0, 2.384e-07), (-2.0, 2.0, 3.0), (2.0, -2.0, 2.384e-07), (2.0, -2.0, 3.0), (2.0, 2.0, 2.384e-07), (2.0, 2.0, 3.0)], [], [(0, 1, 3, 2), (2, 6, 4, 0), (5, 7, 3, 1), (0, 4, 5, 1), (6, 7, 5, 4), (3, 7, 6, 2)])
_uv = me_cube_009.uv_layers.new(name='UVMap')
_uv.uv.foreach_set('vector', [0.2383, 0.8613, 0.2383, 0.9199, 0.1602, 0.9199, 0.1602, 0.8613, 0.1582, 0.9199, 0.08008, 0.9199, 0.08008, 0.8418, 0.1582, 0.8418, 0.0, 0.9199, 0.0, 0.8418, 0.07812, 0.8418, 0.07812, 0.9199, 0.1602, 0.8613, 0.2383, 0.8613, 0.2383, 0.9199, 0.1602, 0.9199, 0.2383, 0.8613, 0.2383, 0.9199, 0.1602, 0.9199, 0.1602, 0.8613, 0.2383, 0.9199, 0.1602, 0.9199, 0.1602, 0.8613, 0.2383, 0.8613])
me_cube_009.materials.append(mat_basement)
me_cube_009.update()
me_cube_010 = bpy.data.meshes.new('Cube.010')
me_cube_010.from_pydata([(-2.0, -2.0, 2.384e-07), (-2.0, -2.0, 3.0), (-2.0, 2.0, 2.384e-07), (-2.0, 2.0, 3.0), (2.0, -2.0, 2.384e-07), (2.0, -2.0, 3.0), (2.0, 2.0, 2.384e-07), (2.0, 2.0, 3.0)], [], [(0, 1, 3, 2), (2, 6, 4, 0), (5, 7, 3, 1), (0, 4, 5, 1), (6, 7, 5, 4), (3, 7, 6, 2)])
_uv = me_cube_010.uv_layers.new(name='UVMap')
_uv.uv.foreach_set('vector', [0.2383, 0.9414, 0.2383, 1.0, 0.1602, 1.0, 0.1602, 0.9414, 0.07812, 1.0, 0.0, 1.0, 0.0, 0.9219, 0.07812, 0.9219, 0.0, 1.0, 0.0, 0.9219, 0.07812, 0.9219, 0.07812, 1.0, 0.08008, 0.9414, 0.1582, 0.9414, 0.1582, 1.0, 0.08008, 1.0, 0.2383, 0.9414, 0.2383, 1.0, 0.1602, 1.0, 0.1602, 0.9414, 0.1582, 1.0, 0.08008, 1.0, 0.08008, 0.9414, 0.1582, 0.9414])
me_cube_010.materials.append(mat_living_block_0)
me_cube_010.update()
me_cube_011 = bpy.data.meshes.new('Cube.011')
me_cube_011.from_pydata([(0.2772, -2.0, 2.03), (0.2772, -2.0, 2.26), (-0.2772, -2.0, 2.26), (-0.2772, -2.0, 2.03), (0.1148, -2.0, 2.422), (-0.1148, -2.0, 2.422), (0.1148, -2.0, 1.868), (-0.1148, -2.0, 1.868), (-2.316, -2.0, -0.008819), (-2.154, -2.0, -0.1712), (2.316, -2.0, -0.00882), (2.154, -2.0, -0.1712), (0.2772, 2.0, 2.03), (-0.2772, 2.0, 2.26), (0.1148, 2.0, 2.422), (0.1148, 2.0, 1.868), (-0.1148, 2.0, 1.868), (-2.154, 2.0, -0.1712), (2.316, 2.0, -0.00882), (2.154, 2.0, -0.1712), (0.2772, 2.0, 2.26), (-0.2772, 2.0, 2.03), (-0.1148, 2.0, 2.422), (-2.316, 2.0, -0.008819)], [], [(0, 6, 11, 10), (15, 12, 18, 19), (21, 16, 17, 23), (14, 20, 12, 15, 16, 21, 13, 22), (1, 4, 5, 2, 3, 7, 6, 0), (7, 3, 8, 9), (18, 10, 11, 19), (6, 15, 19, 11), (3, 21, 23, 8), (7, 9, 17, 16), (9, 8, 23, 17), (5, 22, 13, 2), (3, 2, 13, 21), (5, 4, 14, 22), (0, 10, 18, 12), (0, 12, 20, 1), (1, 20, 14, 4), (6, 7, 16, 15)])
_uv = me_cube_011.uv_layers.new(name='UVMap')
_uv.uv.foreach_set('vector', [0.1602, 0.9746, 0.1602, 0.9688, 0.2168, 0.9688, 0.2168, 0.9746, 0.1602, 0.9688, 0.1602, 0.9746, 0.2168, 0.9746, 0.2168, 0.9688, 0.1602, 0.9746, 0.1602, 0.9688, 0.2168, 0.9688, 0.2168, 0.9746, 0.1666, 0.9651, 0.1618, 0.9604, 0.1618, 0.9537, 0.1666, 0.9489, 0.1733, 0.9489, 0.178, 0.9537, 0.178, 0.9604, 0.1733, 0.9651, 0.178, 0.9604, 0.1733, 0.9652, 0.1666, 0.9652, 0.1618, 0.9604, 0.1618, 0.9537, 0.1666, 0.9489, 0.1733, 0.9489, 0.178, 0.9537, 0.1602, 0.9688, 0.1602, 0.9746, 0.2168, 0.9746, 0.2168, 0.9688, 0.0, 0.9961, 0.07812, 0.9961, 0.07812, 1.0, 0.0, 1.0, 0.0782, 0.9883, -7.828e-05, 0.9883, 0.0, 0.9844, 0.07812, 0.9844, 0.1582, 1.0, 0.08008, 1.0, 0.08008, 0.9434, 0.1582, 0.9434, 0.0782, 0.9922, 0.0782, 0.9962, -7.828e-05, 0.9962, -7.828e-05, 0.9922, 0.07812, 0.9961, 0.07812, 1.0, 0.0, 1.0, 0.0, 0.9961, 0.2383, 0.9863, 0.1602, 0.9863, 0.1602, 0.9824, 0.2383, 0.9824, 0.2383, 0.9766, 0.2383, 0.9824, 0.1602, 0.9824, 0.1602, 0.9766, 0.2383, 0.9863, 0.2383, 0.9902, 0.1602, 0.9902, 0.1602, 0.9863, 0.08008, 1.0, 0.08008, 0.9434, 0.1582, 0.9434, 0.1582, 1.0, 0.2383, 1.0, 0.1602, 1.0, 0.1602, 0.9941, 0.2383, 0.9941, 0.2383, 0.9941, 0.1602, 0.9941, 0.1602, 0.9902, 0.2383, 0.9902, 0.0782, 0.9883, 0.0782, 0.9922, -7.828e-05, 0.9922, -7.828e-05, 0.9883])
me_cube_011.materials.append(mat_roof_1)
me_cube_011.update()
me_cube_012 = bpy.data.meshes.new('Cube.012')
me_cube_012.from_pydata([(0.2772, 0.3, 2.03), (-0.2772, 0.3, 2.26), (0.1148, 0.3, 2.422), (0.1148, 0.3, 1.868), (-0.1148, 0.3, 1.868), (-2.154, 0.3, -0.1712), (2.316, 0.3, -0.00882), (2.154, 0.3, -0.1712), (0.2772, 0.3, 2.26), (-0.2772, 0.3, 2.03), (-0.1148, 0.3, 2.422), (-2.316, 0.3, -0.008819), (0.2772, -1.639e-07, 2.26), (-0.2772, -1.639e-07, 2.03), (-0.1148, -1.639e-07, 2.422), (-2.316, -1.639e-07, -0.008819), (0.2772, -1.639e-07, 2.03), (-0.2772, -1.639e-07, 2.26), (0.1148, -1.639e-07, 2.422), (0.1148, -1.639e-07, 1.868), (-0.1148, -1.639e-07, 1.868), (-2.154, -1.639e-07, -0.1712), (2.316, -1.639e-07, -0.00882), (2.154, -1.639e-07, -0.1712)], [], [(16, 19, 23, 22), (3, 0, 6, 7), (9, 4, 5, 11), (2, 8, 0, 3, 4, 9, 1, 10), (12, 18, 14, 17, 13, 20, 19, 16), (20, 13, 15, 21), (19, 3, 7, 23), (13, 9, 11, 15), (20, 21, 5, 4), (21, 15, 11, 5), (14, 10, 1, 17), (13, 17, 1, 9), (14, 18, 2, 10), (16, 22, 6, 0), (16, 0, 8, 12), (12, 8, 2, 18), (19, 20, 4, 3), (6, 22, 23, 7)])
_uv = me_cube_012.uv_layers.new(name='UVMap')
_uv.uv.foreach_set('vector', [0.1602, 0.9746, 0.1602, 0.9688, 0.2168, 0.9688, 0.2168, 0.9746, 0.1602, 0.9688, 0.1602, 0.9746, 0.2168, 0.9746, 0.2168, 0.9688, 0.1602, 0.9746, 0.1602, 0.9688, 0.2168, 0.9688, 0.2168, 0.9746, 0.1666, 0.9651, 0.1618, 0.9604, 0.1618, 0.9537, 0.1666, 0.9489, 0.1733, 0.9489, 0.178, 0.9537, 0.178, 0.9604, 0.1733, 0.9651, 0.178, 0.9604, 0.1733, 0.9652, 0.1666, 0.9652, 0.1618, 0.9604, 0.1618, 0.9537, 0.1666, 0.9489, 0.1733, 0.9489, 0.178, 0.9537, 0.1602, 0.9688, 0.1602, 0.9746, 0.2168, 0.9746, 0.2168, 0.9688, 0.005793, 0.9883, -7.828e-05, 0.9883, 0.0, 0.9844, 0.005859, 0.9844, 0.08594, 1.0, 0.08008, 1.0, 0.08008, 0.9434, 0.08594, 0.9434, 0.005793, 0.9922, 0.005826, 0.9962, -7.828e-05, 0.9962, -7.828e-05, 0.9922, 0.005826, 0.9962, 0.005859, 1.0, 0.0, 1.0, 0.0, 0.9961, 0.166, 0.9863, 0.1602, 0.9863, 0.1602, 0.9824, 0.166, 0.9824, 0.166, 0.9766, 0.166, 0.9824, 0.1602, 0.9824, 0.1602, 0.9766, 0.166, 0.9863, 0.166, 0.9902, 0.1602, 0.9902, 0.1602, 0.9863, 0.1523, 1.0, 0.1523, 0.9434, 0.1582, 0.9434, 0.1582, 1.0, 0.166, 1.0, 0.1602, 1.0, 0.1602, 0.9941, 0.166, 0.9941, 0.166, 0.9941, 0.1602, 0.9941, 0.1602, 0.9902, 0.166, 0.9902, 0.005793, 0.9883, 0.005793, 0.9922, -7.828e-05, 0.9922, -7.828e-05, 0.9883, 0.0, 0.9961, 0.005859, 0.9961, 0.005859, 1.0, 0.0, 1.0])
me_cube_012.materials.append(mat_roof_1)
me_cube_012.update()
me_cube_013 = bpy.data.meshes.new('Cube.013')
me_cube_013.from_pydata([(-2.0, -2.0, 0.0), (-2.0, 2.0, 0.0), (0.0, -2.0, 0.0), (0.0, 2.0, 0.0), (2.0, -2.0, 0.0), (2.0, 2.0, 0.0), (0.0, 2.0, 2.0), (0.0, -2.0, 2.0)], [], [(0, 2, 7), (2, 4, 7), (3, 1, 6), (5, 3, 6), (4, 5, 6, 7), (1, 0, 7, 6), (0, 1, 3, 2), (4, 2, 3, 5)])
_uv = me_cube_013.uv_layers.new(name='UVMap')
_uv.uv.foreach_set('vector', [0.08008, 0.9609, 0.1191, 0.9609, 0.1191, 1.0, 0.1191, 0.9609, 0.1582, 0.9609, 0.1191, 1.0, 0.1191, 0.9609, 0.1582, 0.9609, 0.1191, 1.0, 0.08008, 0.9609, 0.1191, 0.9609, 0.1191, 1.0, 0.05476, 0.9218, 0.05482, 1.0, -7.451e-09, 1.0, -7.451e-09, 0.9219, 7.451e-09, 1.0, 7.451e-09, 0.9219, 0.05476, 0.9218, 0.05482, 1.0, 0.07812, 1.0, 0.0, 1.0, 0.0, 0.9609, 0.07812, 0.9609, 0.07812, 0.9219, 0.07812, 0.9609, 0.0, 0.9609, 0.0, 0.9219])
me_cube_013.materials.append(mat_roof_block)
me_cube_013.update()
me_plane_007 = bpy.data.meshes.new('Plane.007')
me_plane_007.from_pydata([(-1.1, -3.148e-07, -6.004e-08), (-1.192e-07, -2.272e-07, -6.004e-08), (-1.1, -2.263e-07, 1.5), (-1.192e-07, -1.397e-07, 1.5)], [], [(1, 3, 2, 0)])
_uv = me_plane_007.uv_layers.new(name='UVMap')
_uv.uv.foreach_set('vector', [0.7188, -3.66e-05, 0.7188, 0.4688, 0.375, 0.4688, 0.375, -3.66e-05])
me_plane_007.materials.append(mat_shutter)
me_plane_007.update()
me_plane_008 = bpy.data.meshes.new('Plane.008')
me_plane_008.from_pydata([(-1.1, -3.148e-07, -6.004e-08), (-1.192e-07, -2.272e-07, -6.004e-08), (-1.1, -2.263e-07, 1.5), (-1.192e-07, -1.397e-07, 1.5)], [], [(1, 3, 2, 0)])
_uv = me_plane_008.uv_layers.new(name='UVMap')
_uv.uv.foreach_set('vector', [0.3438, -3.66e-05, 0.3438, 0.4688, -1.219e-05, 0.4688, -1.222e-05, -3.66e-05])
me_plane_008.materials.append(mat_shutter)
me_plane_008.update()
me_plane_020 = bpy.data.meshes.new('Plane.020')
me_plane_020.from_pydata([(-0.5, 9.313e-09, 5.96e-08), (0.0, 9.313e-09, 5.96e-08), (-0.5, 9.313e-09, 3.0), (0.0, 9.313e-09, 3.0)], [], [(0, 1, 3, 2)])
_uv = me_plane_020.uv_layers.new(name='UVMap')
_uv.uv.foreach_set('vector', [0.1875, 0.0, 0.3438, 0.0, 0.3438, 0.9375, 0.1875, 0.9375])
me_plane_020.materials.append(mat_wall_corner)
me_plane_020.update()
me_plane_022 = bpy.data.meshes.new('Plane.022')
me_plane_022.from_pydata([(0.0, 9.313e-09, 5.96e-08), (0.5, 9.313e-09, 5.96e-08), (0.0, 9.313e-09, 3.0), (0.5, 9.313e-09, 3.0)], [], [(0, 1, 3, 2)])
_uv = me_plane_022.uv_layers.new(name='UVMap')
_uv.uv.foreach_set('vector', [0.0, 0.0, 0.1562, 0.0, 0.1562, 0.9375, 0.0, 0.9375])
me_plane_022.materials.append(mat_wall_corner)
me_plane_022.update()
me_plane_023 = bpy.data.meshes.new('Plane.023')
me_plane_023.from_pydata([(0.0, 9.313e-09, 5.96e-08), (0.5, 9.313e-09, 5.96e-08), (0.0, 9.313e-09, 3.0), (0.5, 9.313e-09, 3.0)], [], [(0, 1, 3, 2)])
_uv = me_plane_023.uv_layers.new(name='UVMap')
_uv.uv.foreach_set('vector', [0.0, 0.0, 0.1562, 0.0, 0.1562, 0.9375, 0.0, 0.9375])
me_plane_023.materials.append(mat_wall_corner)
me_plane_023.update()

# ---- objects
ob_human = bpy.data.objects.new('human', me_cylinder)
ob_roof_0 = bpy.data.objects.new('roof_0', me_cube_002)
ob_roof_overhang_0 = bpy.data.objects.new('roof_overhang_0', me_cube_001)
ob_roof_1 = bpy.data.objects.new('roof_1', me_cube_020)
ob_roof_overhang_1 = bpy.data.objects.new('roof_overhang_1', me_cube_024)
ob_roof_block_0 = bpy.data.objects.new('roof_block_0', me_cube_008)
ob_basement_0 = bpy.data.objects.new('basement_0', me_cube_017)
ob_basement_1 = bpy.data.objects.new('basement_1', me_cube_003)
ob_r_wall_corner = bpy.data.objects.new('r_wall_corner', me_plane)
ob_l_wall_corner = bpy.data.objects.new('l_wall_corner', me_plane_002)
ob_wall_corner = bpy.data.objects.new('wall_corner', me_plane_026)
ob_stairs_1 = bpy.data.objects.new('stairs_1', me_cube_016)
ob_stairs_0 = bpy.data.objects.new('stairs_0', me_cube_018)
ob_living_block_0 = bpy.data.objects.new('living_block_0', me_cube_015)
ob_living_block_1 = bpy.data.objects.new('living_block_1', me_cube_019)
ob_single_window_0 = bpy.data.objects.new('single_window_0', me_plane_001)
ob_shutter_3 = bpy.data.objects.new('shutter_3', me_plane_009)
ob_single_window_1 = bpy.data.objects.new('single_window_1', me_plane_010)
ob_single_window_2 = bpy.data.objects.new('single_window_2', me_plane_011)
ob_single_window_3 = bpy.data.objects.new('single_window_3', me_plane_012)
ob_single_window_4 = bpy.data.objects.new('single_window_4', me_plane_013)
ob_double_window_0 = bpy.data.objects.new('double_window_0', me_plane_014)
ob_double_window_1 = bpy.data.objects.new('double_window_1', me_plane_015)
ob_double_window_2 = bpy.data.objects.new('double_window_2', me_plane_016)
ob_double_window_3 = bpy.data.objects.new('double_window_3', me_plane_017)
ob_shutter_1 = bpy.data.objects.new('shutter_1', me_plane_003)
ob_shutter_0 = bpy.data.objects.new('shutter_0', me_plane_004)
ob_shutter_2 = bpy.data.objects.new('shutter_2', me_plane_005)
ob_door_frame_0 = bpy.data.objects.new('door_frame_0', me_plane_018)
ob_door_0 = bpy.data.objects.new('door_0', me_plane_019)
ob_pot_0 = bpy.data.objects.new('pot_0', me_cube)
ob_plant_0 = bpy.data.objects.new('plant_0', me_plane_006)
ob_plant_1 = bpy.data.objects.new('plant_1', me_plane_021)
ob_plant_2 = bpy.data.objects.new('plant_2', me_plane_024)
ob_plant_3 = bpy.data.objects.new('plant_3', me_plane_025)
ob_barrel_0 = bpy.data.objects.new('barrel_0', me_cylinder_001)
ob_basement_1_001 = bpy.data.objects.new('basement_1.001', me_cube_003)
ob_basement_1_002 = bpy.data.objects.new('basement_1.002', me_cube_003)
ob_basement_0_003 = bpy.data.objects.new('basement_0.003', me_cube_005)
ob_basement_0_004 = bpy.data.objects.new('basement_0.004', me_cube_006)
ob_basement_1_003 = bpy.data.objects.new('basement_1.003', me_cube_007)
ob_basement_1_004 = bpy.data.objects.new('basement_1.004', me_cube_007)
ob_basement_1_005 = bpy.data.objects.new('basement_1.005', me_cube_003)
ob_basement_1_006 = bpy.data.objects.new('basement_1.006', me_cube_009)
ob_door_frame_0_001 = bpy.data.objects.new('door_frame_0.001', me_plane_018)
ob_door_0_001 = bpy.data.objects.new('door_0.001', me_plane_019)
ob_living_block_0_001 = bpy.data.objects.new('living_block_0.001', me_cube_015)
ob_living_block_0_002 = bpy.data.objects.new('living_block_0.002', me_cube_010)
ob_roof_0_001 = bpy.data.objects.new('roof_0.001', me_cube_002)
ob_roof_0_002 = bpy.data.objects.new('roof_0.002', me_cube_011)
ob_roof_overhang_0_001 = bpy.data.objects.new('roof_overhang_0.001', me_cube_001)
ob_roof_overhang_0_002 = bpy.data.objects.new('roof_overhang_0.002', me_cube_012)
ob_roof_block_0_001 = bpy.data.objects.new('roof_block_0.001', me_cube_008)
ob_roof_block_0_002 = bpy.data.objects.new('roof_block_0.002', me_cube_013)
ob_double_window_1_001 = bpy.data.objects.new('double_window_1.001', me_plane_015)
ob_single_window_2_001 = bpy.data.objects.new('single_window_2.001', me_plane_011)
ob_single_window_1_001 = bpy.data.objects.new('single_window_1.001', me_plane_010)
ob_l_wall_corner_001 = bpy.data.objects.new('l_wall_corner.001', me_plane_002)
ob_r_wall_corner_001 = bpy.data.objects.new('r_wall_corner.001', me_plane)
ob_shutter_1_001 = bpy.data.objects.new('shutter_1.001', me_plane_003)
ob_shutter_1_002 = bpy.data.objects.new('shutter_1.002', me_plane_007)
ob_shutter_0_001 = bpy.data.objects.new('shutter_0.001', me_plane_004)
ob_shutter_0_002 = bpy.data.objects.new('shutter_0.002', me_plane_008)
ob_r_wall_corner_002 = bpy.data.objects.new('r_wall_corner.002', me_plane_020)
ob_l_wall_corner_002 = bpy.data.objects.new('l_wall_corner.002', me_plane_022)
ob_l_wall_corner_003 = bpy.data.objects.new('l_wall_corner.003', me_plane_023)
ob_sun = bpy.data.objects.new('Sun', light_sun)
ob_camera = bpy.data.objects.new('Camera', cam_camera)

# ---- transforms, parenting, visibility, modifiers, constraints
ob_human.location = (4.0, 0.0, 1.0)
ob_human.scale = (0.2678, 0.2678, 1.0)
_m = ob_human.modifiers.new('Auto Smooth', 'NODES')
_m.node_group = ng_auto_smooth
_gi = [s.identifier for s in ng_auto_smooth.interface.items_tree if s.item_type == 'SOCKET' and s.in_out == 'INPUT']
_m[_gi[1]] = 0.5236  # Angle
ob_roof_0.location = (0.0, 0.0, 0.0)
ob_roof_overhang_0.location = (0.0, 0.0, 0.0)
ob_roof_1.location = (0.0, 0.0, 0.0)
ob_roof_overhang_1.location = (0.0, 0.0, 0.0)
ob_roof_block_0.location = (0.0, 0.0, 0.0)
ob_basement_0.location = (0.0, 0.0, 0.0)
ob_basement_1.location = (0.0, 0.0, 0.0)
ob_r_wall_corner.location = (0.0, 0.0, 0.0)
ob_l_wall_corner.location = (0.0, 0.0, 0.0)
ob_wall_corner.location = (0.0, 0.0, 0.0)
ob_stairs_1.location = (0.0, 0.0, 0.0)
ob_stairs_0.location = (0.0, 0.0, 0.0)
ob_living_block_0.location = (0.0, 0.0, 0.0)
ob_living_block_1.location = (0.0, 0.0, 0.0)
ob_single_window_0.location = (0.0, 0.0, 0.0)
ob_shutter_3.location = (0.0, 0.0, 0.0)
ob_single_window_1.location = (0.0, 0.0, 0.0)
ob_single_window_2.location = (0.0, 0.0, 0.0)
ob_single_window_3.location = (0.0, 0.0, 0.0)
ob_single_window_4.location = (0.0, 0.0, 0.0)
ob_double_window_0.location = (0.0, 0.0, 0.0)
ob_double_window_1.location = (0.0, 0.0, 0.0)
ob_double_window_2.location = (0.0, 0.0, 0.0)
ob_double_window_3.location = (0.0, 0.0, 0.0)
ob_shutter_1.location = (0.0, 0.0, 0.0)
ob_shutter_0.location = (0.0, 0.0, 0.0)
ob_shutter_2.location = (0.0, 0.0, 0.0)
ob_door_frame_0.location = (0.0, 0.0, 0.0)
ob_door_0.location = (0.0, 0.0, 0.0)
ob_pot_0.location = (0.0, 0.0, 0.0)
ob_plant_0.location = (0.0, 0.0, 0.0)
ob_plant_1.location = (0.0, 0.0, 0.0)
ob_plant_2.location = (0.0, 0.0, 0.0)
ob_plant_3.location = (0.0, 0.0, 0.0)
ob_barrel_0.location = (0.0, 0.0, 0.0)
ob_barrel_0.scale = (0.3, 0.3, 0.3)
_m = ob_barrel_0.modifiers.new('Auto Smooth', 'NODES')
_m.node_group = ng_auto_smooth
_gi = [s.identifier for s in ng_auto_smooth.interface.items_tree if s.item_type == 'SOCKET' and s.in_out == 'INPUT']
_m[_gi[1]] = 0.5236  # Angle
ob_basement_1_001.location = (0.0, 0.0, -2.384e-07)
ob_basement_1_002.location = (4.0, 0.0, -2.384e-07)
ob_basement_0_003.location = (0.0, -8.0, 0.0)
ob_basement_0_004.location = (4.0, -8.0, -2.384e-07)
ob_basement_1_003.location = (0.0, -4.0, -2.384e-07)
ob_basement_1_004.location = (4.0, -4.0, -2.384e-07)
ob_basement_1_005.location = (0.0, 0.0, 3.0)
ob_basement_1_006.location = (4.0, 0.0, 3.0)
ob_door_frame_0_001.location = (0.08706, -2.027, 3.0)
ob_door_0_001.location = (0.6955, -2.047, 3.0)
ob_door_0_001.rotation_euler = (0.0, -0.0, 0.5244)
ob_living_block_0_001.location = (0.0, 0.0, 6.0)
ob_living_block_0_002.location = (4.0, 0.0, 6.0)
ob_roof_0_001.location = (0.0, 0.0, 9.0)
ob_roof_0_001.rotation_euler = (0.0, -0.0, 1.571)
ob_roof_0_002.location = (4.0, 0.0, 9.0)
ob_roof_0_002.rotation_euler = (0.0, -0.0, 1.571)
ob_roof_overhang_0_001.location = (-2.0, 0.0, 9.0)
ob_roof_overhang_0_001.rotation_euler = (0.0, -0.0, 1.571)
ob_roof_overhang_0_002.location = (6.0, 0.0, 9.0)
ob_roof_overhang_0_002.rotation_euler = (0.0, -0.0, 4.712)
ob_roof_block_0_001.location = (0.0, 0.0, 9.0)
ob_roof_block_0_001.rotation_euler = (0.0, -0.0, 1.571)
ob_roof_block_0_002.location = (4.0, 0.0, 9.0)
ob_roof_block_0_002.rotation_euler = (0.0, -0.0, 1.571)
ob_double_window_1_001.location = (0.0, -2.041, 6.7)
ob_single_window_2_001.location = (4.7, -2.041, 6.7)
ob_single_window_1_001.location = (3.3, -2.041, 6.7)
ob_l_wall_corner_001.location = (-2.0, -2.017, 3.0)
ob_r_wall_corner_001.location = (6.0, -2.017, 3.0)
ob_shutter_1_001.location = (-1.1, -2.091, 6.7)
ob_shutter_1_001.rotation_euler = (0.0, -0.0, 0.7854)
ob_shutter_1_002.location = (1.1, -2.091, 6.7)
ob_shutter_1_002.rotation_euler = (0.0, -0.0, -3.665)
ob_shutter_0_001.location = (2.7, -2.091, 6.7)
ob_shutter_0_001.rotation_euler = (0.0, -0.0, 3.142)
ob_shutter_0_002.location = (5.3, -2.1, 6.7)
ob_shutter_0_002.rotation_euler = (0.0, -0.0, 7.069)
ob_r_wall_corner_002.location = (-2.008, -2.017, 3.0)
ob_r_wall_corner_002.rotation_euler = (0.0, -0.0, -1.571)
ob_l_wall_corner_002.location = (-2.008, 2.0, 3.0)
ob_l_wall_corner_002.rotation_euler = (0.0, -0.0, -1.571)
ob_l_wall_corner_003.location = (-2.008, 2.0, 0.0)
ob_l_wall_corner_003.rotation_euler = (0.0, -0.0, -1.571)
ob_sun.location = (6.0, -4.0, 12.0)
ob_sun.rotation_euler = (1.126, -0.007011, -1.295)
ob_camera.location = (-5.01, -10.79, 4.349)
ob_camera.rotation_euler = (1.819, 1.199e-07, -0.5704)

# ---- collection membership
scene.collection.objects.link(ob_human)
col_roofs.objects.link(ob_roof_0)
col_roofs.objects.link(ob_roof_overhang_0)
col_roofs.objects.link(ob_roof_1)
col_roofs.objects.link(ob_roof_overhang_1)
col_roof_blocks.objects.link(ob_roof_block_0)
col_basements.objects.link(ob_basement_0)
col_basements.objects.link(ob_basement_1)
col_stone_wall_conrners.objects.link(ob_r_wall_corner)
col_stone_wall_conrners.objects.link(ob_l_wall_corner)
col_stone_wall_conrners.objects.link(ob_wall_corner)
col_stairs.objects.link(ob_stairs_1)
col_stairs.objects.link(ob_stairs_0)
col_living_blocks.objects.link(ob_living_block_0)
col_living_blocks.objects.link(ob_living_block_1)
col_windows.objects.link(ob_single_window_0)
col_windows.objects.link(ob_shutter_3)
col_windows.objects.link(ob_single_window_1)
col_windows.objects.link(ob_single_window_2)
col_windows.objects.link(ob_single_window_3)
col_windows.objects.link(ob_single_window_4)
col_windows.objects.link(ob_double_window_0)
col_windows.objects.link(ob_double_window_1)
col_windows.objects.link(ob_double_window_2)
col_windows.objects.link(ob_double_window_3)
col_windows.objects.link(ob_shutter_1)
col_windows.objects.link(ob_shutter_0)
col_windows.objects.link(ob_shutter_2)
col_door_frames.objects.link(ob_door_frame_0)
col_doors.objects.link(ob_door_0)
col_pots.objects.link(ob_pot_0)
col_plants.objects.link(ob_plant_0)
col_plants.objects.link(ob_plant_1)
col_plants.objects.link(ob_plant_2)
col_plants.objects.link(ob_plant_3)
col_props.objects.link(ob_barrel_0)
col_composition.objects.link(ob_basement_1_001)
col_composition.objects.link(ob_basement_1_002)
col_composition.objects.link(ob_basement_0_003)
col_composition.objects.link(ob_basement_0_004)
col_composition.objects.link(ob_basement_1_003)
col_composition.objects.link(ob_basement_1_004)
col_composition.objects.link(ob_basement_1_005)
col_composition.objects.link(ob_basement_1_006)
col_composition.objects.link(ob_door_frame_0_001)
col_composition.objects.link(ob_door_0_001)
col_composition.objects.link(ob_living_block_0_001)
col_composition.objects.link(ob_living_block_0_002)
col_composition.objects.link(ob_roof_0_001)
col_composition.objects.link(ob_roof_0_002)
col_composition.objects.link(ob_roof_overhang_0_001)
col_composition.objects.link(ob_roof_overhang_0_002)
col_composition.objects.link(ob_roof_block_0_001)
col_composition.objects.link(ob_roof_block_0_002)
col_composition.objects.link(ob_double_window_1_001)
col_composition.objects.link(ob_single_window_2_001)
col_composition.objects.link(ob_single_window_1_001)
col_composition.objects.link(ob_l_wall_corner_001)
col_composition.objects.link(ob_r_wall_corner_001)
col_composition.objects.link(ob_shutter_1_001)
col_composition.objects.link(ob_shutter_1_002)
col_composition.objects.link(ob_shutter_0_001)
col_composition.objects.link(ob_shutter_0_002)
col_composition.objects.link(ob_r_wall_corner_002)
col_composition.objects.link(ob_l_wall_corner_002)
col_composition.objects.link(ob_l_wall_corner_003)
col_composition.objects.link(ob_sun)
col_composition.objects.link(ob_camera)
def _layer_coll(name, lc=None):
    lc = lc or bpy.context.view_layer.layer_collection
    for c in lc.children:
        if c.name == name: return c
        r = _layer_coll(name, c)
        if r: return r
_layer_coll('ROOFS').exclude = True
_layer_coll('BASEMENTS').exclude = True
_layer_coll('STONE_WALL_CONRNERS').exclude = True
_layer_coll('STAIRS').exclude = True
_layer_coll('POTS').exclude = True
_layer_coll('PLANTS').exclude = True
_layer_coll('COMPOSITION').exclude = True

# ---- scene / render settings (as saved in the file)
scene.camera = ob_camera
scene.frame_start = 1; scene.frame_end = 250; scene.frame_set(261)
scene.render.engine = 'CYCLES'
scene.render.resolution_x = 1024
scene.render.resolution_y = 1024
scene.render.film_transparent = True
scene.cycles.samples = 128
scene.cycles.sampling_pattern = 'TABULATED_SOBOL'
scene.cycles.use_light_tree = False
scene.cycles.pixel_filter_type = 'BOX'
scene.view_settings.look = 'Very High Contrast'
scene.view_settings.view_transform = 'Filmic'
scene.view_settings.exposure = -2.548
scene.view_settings.gamma = 2.815
bpy.context.view_layer.update()
